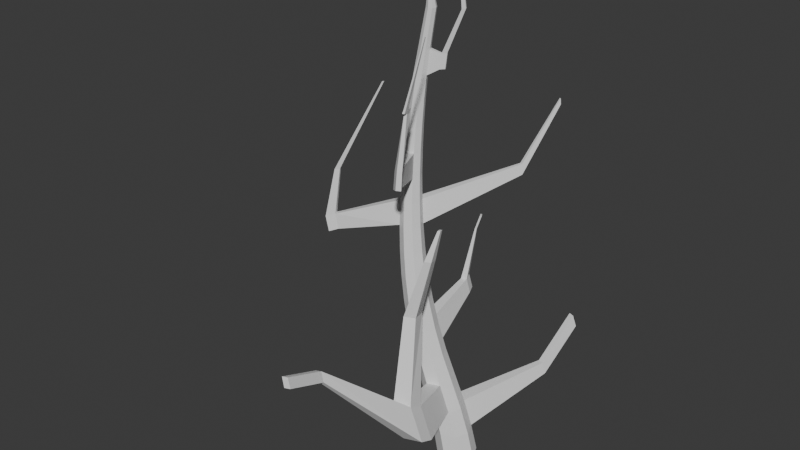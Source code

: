 # Source: Tree.blend  (saved by Blender 4.0.36; exported with 4.5.12 LTS)
import bpy
from mathutils import Matrix  # noqa: F401  (used for matrix-valued properties, if any)

bpy.ops.wm.read_factory_settings(use_empty=True)
scene = bpy.context.scene
scene.name = 'Scene'

# ---- collections
col_collection = bpy.data.collections.new('Collection'); scene.collection.children.link(col_collection)

# ---- materials (node trees are filled in below, after node groups)
mat_material = bpy.data.materials.new('Material')
mat_material.alpha_threshold = 0.0
mat_material.use_transparent_shadow = False
mat_material.roughness = 0.5
mat_material.line_color = (0.0, 0.0, 0.0, 1.0)

# ---- material node trees
mat_material.use_nodes = True; mat_material.node_tree.nodes.clear()
_N = mat_material.node_tree.nodes; _L = mat_material.node_tree.links
n0 = _N.new('ShaderNodeOutputMaterial'); n0.name = 'Material Output'; n0.location = (300, 300)
n1 = _N.new('ShaderNodeBsdfPrincipled'); n1.name = 'Principled BSDF'; n1.location = (10, 300)
n1.inputs[3].default_value = 1.45
_L.new(n1.outputs[0], n0.inputs[0])
n0.is_active_output = True

# ---- world
world_world = bpy.data.worlds.new('World'); scene.world = world_world
world_world.use_nodes = True; world_world.node_tree.nodes.clear()
_N = world_world.node_tree.nodes; _L = world_world.node_tree.links
n0 = _N.new('ShaderNodeOutputWorld'); n0.name = 'World Output'; n0.location = (300, 300)
n1 = _N.new('ShaderNodeBackground'); n1.name = 'Background'; n1.location = (10, 300)
n1.inputs[0].default_value = (0.05088, 0.05088, 0.05088, 1.0)
_L.new(n1.outputs[0], n0.inputs[0])
n0.is_active_output = True
world_world.color = (0.05088, 0.05088, 0.05088)
world_world.use_sun_shadow = False
world_world.sun_shadow_jitter_overblur = 0.0

# ---- meshes
me_tree = bpy.data.meshes.new('Tree')
me_tree.from_pydata([(0.6534, 0.1751, -3.632), (0.8268, 0.1964, -4.154), (0.9527, 0.217, -4.675), (-0.3552, 0.5707, 4.047), (1.233, 0.1008, -4.675), (-0.282, 0.5402, 4.047), (1.35, -0.1798, -4.675), (-0.2509, 0.4671, 4.047), (1.233, -0.4604, -4.675), (-0.2802, 0.3942, 4.047), (0.9527, -0.5767, -4.675), (-0.3526, 0.3641, 4.047), (0.672, -0.4604, -4.675), (-0.4257, 0.3945, 4.047), (0.5558, -0.1798, -4.675), (-0.4568, 0.4676, 4.047), (0.672, 0.1008, -4.675), (-0.4276, 0.5406, 4.047), (0.4394, 0.1532, -3.109), (0.2267, 0.1411, -2.591), (0.04121, 0.1454, -2.083), (-0.1166, 0.1641, -1.584), (-0.2472, 0.1941, -1.091), (-0.3525, 0.233, -0.6038), (-0.4349, 0.2779, -0.1202), (-0.4965, 0.3257, 0.3612), (-0.5391, 0.3739, 0.842), (-0.5638, 0.4199, 1.324), (-0.5703, 0.4617, 1.807), (-0.5577, 0.4978, 2.293), (-0.5244, 0.5268, 2.783), (-0.4684, 0.5478, 3.276), (-0.3829, 0.5122, 3.276), (-0.4267, 0.4859, 2.783), (-0.4485, 0.4512, 2.294), (-0.4502, 0.4092, 1.808), (-0.4332, 0.3613, 1.325), (-0.3985, 0.3092, 0.8445), (-0.3457, 0.255, 0.3643), (-0.2736, 0.2013, -0.1167), (-0.18, 0.1509, -0.5999), (-0.06229, 0.1069, -1.087), (0.08216, 0.07244, -1.58), (0.2553, 0.05025, -2.081), (0.4581, 0.04281, -2.59), (0.6896, 0.05197, -3.109), (0.9142, 0.06895, -3.632), (1.097, 0.08526, -4.154), (-0.3467, 0.4269, 3.276), (-0.3854, 0.3883, 2.783), (-0.4024, 0.3411, 2.294), (-0.3995, 0.2866, 1.809), (-0.3782, 0.2261, 1.326), (-0.3393, 0.1614, 0.8453), (-0.2824, 0.09458, 0.3653), (-0.2059, 0.02832, -0.1154), (-0.1077, -0.03445, -0.5985), (0.01513, -0.09062, -1.086), (0.1652, -0.1371, -1.579), (0.3447, -0.171, -2.08), (0.5544, -0.1899, -2.589), (0.7933, -0.1921, -3.109), (1.022, -0.1873, -3.632), (1.209, -0.1832, -4.154), (-0.381, 0.3418, 3.276), (-0.4247, 0.2911, 2.783), (-0.4464, 0.2321, 2.293), (-0.4479, 0.1658, 1.808), (-0.431, 0.09354, 1.325), (-0.3962, 0.01705, 0.844), (-0.3435, -0.06153, 0.3637), (-0.2715, -0.1397, -0.1172), (-0.1781, -0.2145, -0.6004), (-0.06063, -0.2829, -1.088), (0.08345, -0.3419, -1.581), (0.2561, -0.3886, -2.081), (0.4583, -0.4206, -2.59), (0.6892, -0.4361, -3.109), (0.9139, -0.4435, -3.632), (1.097, -0.4516, -4.154), (-0.4656, 0.3067, 3.275), (-0.5215, 0.2514, 2.782), (-0.5547, 0.1879, 2.293), (-0.5671, 0.1174, 1.806), (-0.5605, 0.04117, 1.323), (-0.5359, -0.03928, 0.8413), (-0.4933, -0.1219, 0.3605), (-0.4318, -0.2043, -0.121), (-0.3497, -0.2837, -0.6045), (-0.2448, -0.3572, -1.092), (-0.1147, -0.4218, -1.584), (0.04237, -0.4749, -2.084), (0.2272, -0.5139, -2.592), (0.439, -0.537, -3.109), (0.653, -0.5496, -3.632), (0.8266, -0.5628, -4.154), (-0.551, 0.3423, 3.275), (-0.6191, 0.2923, 2.782), (-0.6639, 0.2345, 2.292), (-0.6873, 0.1699, 1.805), (-0.6911, 0.09967, 1.321), (-0.6765, 0.02536, 0.8389), (-0.6439, -0.05117, 0.3574), (-0.5929, -0.1276, -0.1245), (-0.5219, -0.2015, -0.6084), (-0.4292, -0.2699, -1.096), (-0.3127, -0.33, -1.588), (-0.1708, -0.3791, -2.087), (-0.002839, -0.4148, -2.594), (0.1905, -0.4353, -3.11), (0.3923, -0.4435, -3.632), (0.5559, -0.4516, -4.154), (-0.5871, 0.4276, 3.275), (-0.6604, 0.39, 2.782), (-0.71, 0.3446, 2.292), (-0.738, 0.2925, 1.805), (-0.7461, 0.2348, 1.321), (-0.7357, 0.1731, 0.8381), (-0.7073, 0.1092, 0.3563), (-0.6605, 0.0453, -0.1258), (-0.594, -0.01608, -0.6098), (-0.5062, -0.0722, -1.097), (-0.3951, -0.1203, -1.589), (-0.2592, -0.1576, -2.088), (-0.09797, -0.1818, -2.595), (0.08798, -0.1909, -3.11), (0.2845, -0.1873, -3.632), (0.4439, -0.1832, -4.154), (-0.5529, 0.5127, 3.276), (-0.6212, 0.4871, 2.782), (-0.6661, 0.4536, 2.292), (-0.6895, 0.4133, 1.806), (-0.6934, 0.3675, 1.322), (-0.6788, 0.3175, 0.8394), (-0.6462, 0.2653, 0.3579), (-0.5951, 0.2133, -0.124), (-0.524, 0.1639, -0.6079), (-0.431, 0.1199, -1.095), (-0.3141, 0.08433, -1.588), (-0.1718, 0.05973, -2.087), (-0.003324, 0.04854, -2.594), (0.1906, 0.05268, -3.109), (0.3926, 0.06895, -3.632), (0.556, 0.08526, -4.154), (0.9587, -0.1798, -4.675), (-0.3575, 0.4039, 4.699), (-0.1766, 0.5752, 3.21), (-0.2026, 0.5593, 2.913), (-0.1547, 0.5237, 3.21), (-0.1777, 0.5003, 2.912), (-0.07951, 0.6159, 3.226), (-0.1052, 0.5999, 2.929), (-0.05765, 0.5643, 3.226), (-0.08028, 0.541, 2.929), (0.2059, 0.6241, 4.08), (0.2226, 0.5831, 4.08), (0.2774, 0.6548, 4.094), (0.2941, 0.6137, 4.094), (0.1525, 0.5836, 5.003), (0.1593, 0.5669, 5.003), (0.1814, 0.596, 5.008), (0.1881, 0.5793, 5.008), (0.115, -0.9658, 1.495), (0.1375, -1.021, 1.148), (0.02431, -1.003, 1.493), (0.0392, -1.061, 1.146), (0.25, -1.067, 1.55), (0.2722, -1.121, 1.203), (0.1606, -1.104, 1.548), (0.1753, -1.161, 1.2), (0.1861, -0.7527, 2.635), (0.136, -0.7735, 2.635), (0.2031, -0.8423, 2.645), (0.1589, -0.8606, 2.645), (0.1131, -0.796, 2.535), (0.1667, -0.7738, 2.535), (0.1399, -0.8851, 2.557), (0.1872, -0.8655, 2.558), (0.219, -0.9369, 2.656), (0.1828, -0.9519, 2.655), (0.1673, -0.972, 2.584), (0.206, -0.9559, 2.584), (0.518, -0.7863, 3.969), (0.5051, -0.7918, 3.969), (0.5233, -0.8145, 3.975), (0.5104, -0.82, 3.975), (-1.852, -0.571, -0.1211), (-1.785, -0.5651, -0.4291), (-1.887, -0.4795, -0.1217), (-1.823, -0.4665, -0.4297), (-2.003, -0.688, -0.1772), (-1.933, -0.6811, -0.4857), (-2.038, -0.5964, -0.1778), (-1.972, -0.5825, -0.4864), (-1.794, -0.4695, 0.8223), (-1.814, -0.4183, 0.822), (-1.897, -0.5091, 0.7958), (-1.917, -0.458, 0.7955), (-0.8889, -0.2096, 2.724), (-0.8956, -0.1907, 2.723), (-0.9244, -0.2237, 2.714), (-0.9311, -0.2048, 2.713), (1.024, -1.457, -2.85), (1.3, -1.468, -3.498), (0.7145, -1.581, -2.849), (0.9759, -1.598, -3.496), (1.04, -1.768, -2.703), (1.32, -1.781, -3.353), (0.7312, -1.891, -2.702), (0.9931, -1.909, -3.349), (0.5791, -0.8768, -1.263), (0.365, -0.965, -1.268), (0.6777, -1.192, -1.213), (0.4631, -1.281, -1.217), (0.9106, -0.9231, -0.01148), (0.7886, -0.9752, -0.01595), (0.9647, -1.121, 0.02117), (0.8423, -1.173, 0.01678), (0.3505, -3.355, -1.372), (0.41, -3.369, -1.569), (0.2543, -3.393, -1.373), (0.3084, -3.409, -1.569), (0.3861, -4.182, -1.04), (0.4475, -4.194, -1.238), (0.2894, -4.22, -1.041), (0.3456, -4.234, -1.239), (-0.08771, 1.54, -2.182), (-0.1817, 1.545, -1.906), (-0.2934, 1.498, -1.908), (-0.2073, 1.49, -2.184), (-0.1849, 1.757, -2.186), (-0.2797, 1.761, -1.909), (-0.3916, 1.714, -1.911), (-0.3045, 1.707, -2.188), (-0.1976, 1.79, -0.8415), (-0.1633, 1.807, -0.8408), (-0.2318, 1.866, -0.8428), (-0.1978, 1.882, -0.842), (-0.1115, 1.835, -0.53), (-0.07575, 1.85, -0.5287), (-0.159, 1.916, -0.5368), (-0.1232, 1.932, -0.5355), (0.7382, 1.937, 0.6207), (0.7113, 1.955, 0.8288), (0.7718, 1.924, 0.8305), (0.8033, 1.903, 0.6227), (1.041, 2.717, 1.904), (1.027, 2.725, 2.017), (1.059, 2.708, 2.018), (1.076, 2.699, 1.905), (0.9841, -0.8473, 0.573), (0.9369, -0.8676, 0.571), (1.005, -0.9265, 0.5863), (0.958, -0.9469, 0.5842), (1.454, 2.043, -3.715), (1.382, 2.033, -3.489), (1.494, 1.987, -3.489), (1.571, 1.994, -3.715), (1.489, 3.099, -3.06), (1.413, 3.09, -2.834), (1.526, 3.044, -2.834), (1.607, 3.051, -3.06)], [], [(131, 130, 29, 28), (138, 137, 22, 21), (31, 3, 5, 32), (130, 129, 30, 29), (139, 138, 21, 20), (32, 5, 7, 48), (133, 132, 27, 26), (20, 19, 226, 227), (48, 7, 9, 64), (134, 133, 26, 25), (141, 140, 19, 18), (64, 9, 11, 80), (135, 134, 25, 24), (142, 141, 18, 0), (80, 11, 13, 96), (136, 135, 24, 23), (143, 142, 0, 1), (96, 13, 15, 112), (150, 146, 154, 156), (16, 143, 1, 2), (112, 15, 17, 128), (132, 131, 28, 27), (137, 136, 23, 22), (128, 17, 3, 31), (5, 3, 145), (129, 128, 31, 30), (14, 127, 143, 16), (127, 126, 142, 143), (126, 125, 141, 142), (125, 124, 140, 141), (124, 123, 139, 140), (123, 122, 138, 139), (122, 121, 137, 138), (121, 120, 136, 137), (120, 119, 135, 136), (119, 118, 134, 135), (118, 117, 133, 134), (117, 116, 132, 133), (116, 115, 131, 132), (115, 114, 130, 131), (114, 113, 129, 130), (113, 112, 128, 129), (12, 111, 127, 14), (111, 110, 126, 127), (110, 109, 125, 126), (109, 108, 124, 125), (108, 107, 123, 124), (107, 106, 122, 123), (106, 105, 121, 122), (105, 104, 120, 121), (104, 103, 119, 120), (118, 119, 189, 188), (102, 101, 117, 118), (101, 100, 116, 117), (100, 99, 115, 116), (99, 98, 114, 115), (98, 97, 113, 114), (97, 96, 112, 113), (10, 95, 111, 12), (95, 94, 110, 111), (94, 93, 109, 110), (93, 92, 108, 109), (92, 91, 107, 108), (91, 90, 106, 107), (90, 89, 105, 106), (89, 88, 104, 105), (88, 87, 103, 104), (87, 86, 102, 103), (86, 85, 101, 102), (85, 84, 100, 101), (84, 83, 99, 100), (83, 82, 98, 99), (82, 81, 97, 98), (81, 80, 96, 97), (8, 79, 95, 10), (79, 78, 94, 95), (94, 78, 203, 205), (77, 76, 92, 93), (76, 75, 91, 92), (75, 74, 90, 91), (74, 73, 89, 90), (73, 72, 88, 89), (72, 71, 87, 88), (71, 70, 86, 87), (70, 69, 85, 86), (85, 69, 163, 165), (68, 67, 83, 84), (67, 66, 82, 83), (66, 65, 81, 82), (65, 64, 80, 81), (6, 63, 79, 8), (63, 62, 78, 79), (62, 61, 77, 78), (61, 60, 76, 77), (60, 59, 75, 76), (59, 58, 74, 75), (58, 57, 73, 74), (57, 56, 72, 73), (56, 55, 71, 72), (55, 54, 70, 71), (54, 53, 69, 70), (53, 52, 68, 69), (52, 51, 67, 68), (51, 50, 66, 67), (50, 49, 65, 66), (49, 48, 64, 65), (4, 47, 63, 6), (47, 46, 62, 63), (46, 45, 61, 62), (45, 44, 60, 61), (44, 43, 59, 60), (43, 42, 58, 59), (42, 41, 57, 58), (41, 40, 56, 57), (40, 39, 55, 56), (39, 38, 54, 55), (38, 37, 53, 54), (37, 36, 52, 53), (36, 35, 51, 52), (35, 34, 50, 51), (34, 33, 49, 50), (33, 32, 146, 147), (2, 1, 47, 4), (46, 47, 257, 256), (0, 18, 45, 46), (18, 19, 44, 45), (19, 20, 43, 44), (20, 21, 42, 43), (21, 22, 41, 42), (22, 23, 40, 41), (23, 24, 39, 40), (39, 24, 242, 245), (25, 26, 37, 38), (26, 27, 36, 37), (27, 28, 35, 36), (28, 29, 34, 35), (29, 30, 33, 34), (30, 31, 32, 33), (2, 4, 144), (4, 6, 144), (6, 8, 144), (8, 10, 144), (10, 12, 144), (12, 14, 144), (14, 16, 144), (16, 2, 144), (3, 17, 145), (17, 15, 145), (15, 13, 145), (13, 11, 145), (11, 9, 145), (9, 7, 145), (7, 5, 145), (48, 49, 149, 148), (49, 33, 147, 149), (32, 48, 148, 146), (151, 150, 152, 153), (148, 149, 153, 152), (149, 147, 151, 153), (147, 146, 150, 151), (155, 157, 161, 159), (152, 150, 156, 157), (146, 148, 155, 154), (148, 152, 157, 155), (158, 159, 161, 160), (154, 155, 159, 158), (156, 154, 158, 160), (157, 156, 160, 161), (175, 174, 171, 170), (69, 68, 162, 163), (68, 84, 164, 162), (84, 85, 165, 164), (167, 166, 168, 169), (164, 165, 169, 168), (165, 163, 167, 169), (163, 162, 166, 167), (170, 171, 173, 172), (174, 176, 173, 171), (177, 175, 170, 172), (177, 172, 178, 181), (168, 166, 177, 176), (166, 162, 175, 177), (164, 168, 176, 174), (162, 164, 174, 175), (180, 181, 178, 179), (173, 179, 185, 183), (176, 177, 181, 180), (173, 176, 180, 179), (182, 183, 185, 184), (178, 172, 182, 184), (179, 178, 184, 185), (172, 173, 183, 182), (189, 187, 191, 193), (102, 118, 188, 186), (119, 103, 187, 189), (103, 102, 186, 187), (191, 190, 192, 193), (187, 186, 190, 191), (188, 192, 197, 195), (188, 189, 193, 192), (195, 197, 201, 199), (192, 190, 196, 197), (186, 188, 195, 194), (190, 186, 194, 196), (198, 199, 201, 200), (197, 196, 200, 201), (196, 194, 198, 200), (194, 195, 199, 198), (203, 202, 206, 207), (78, 77, 202, 203), (77, 93, 204, 202), (93, 94, 205, 204), (206, 208, 220, 218), (208, 206, 212, 213), (204, 205, 209, 208), (205, 203, 207, 209), (212, 210, 214, 216), (202, 204, 211, 210), (204, 208, 213, 211), (206, 202, 210, 212), (215, 217, 253, 251), (210, 211, 215, 214), (211, 213, 217, 215), (213, 212, 216, 217), (220, 221, 225, 224), (208, 209, 221, 220), (209, 207, 219, 221), (207, 206, 218, 219), (223, 222, 224, 225), (221, 219, 223, 225), (219, 218, 222, 223), (218, 220, 224, 222), (228, 227, 235, 234), (139, 20, 227, 228), (140, 139, 228, 229), (19, 140, 229, 226), (233, 232, 231, 230), (229, 228, 232, 233), (226, 229, 233, 230), (227, 226, 230, 231), (234, 235, 239, 238), (227, 231, 237, 235), (232, 228, 234, 236), (231, 232, 236, 237), (238, 239, 241, 240), (236, 234, 238, 240), (237, 236, 240, 241), (235, 237, 241, 239), (245, 242, 246, 249), (24, 25, 243, 242), (25, 38, 244, 243), (38, 39, 245, 244), (246, 247, 248, 249), (242, 243, 247, 246), (243, 244, 248, 247), (244, 245, 249, 248), (250, 251, 253, 252), (217, 216, 252, 253), (216, 214, 250, 252), (214, 215, 251, 250), (255, 256, 260, 259), (47, 1, 254, 257), (0, 46, 256, 255), (1, 0, 255, 254), (258, 259, 260, 261), (256, 257, 261, 260), (257, 254, 258, 261), (254, 255, 259, 258)])
_uv = me_tree.uv_layers.new(name='UVMap')
_uv.uv.foreach_set('vector', [0.125, 0.8824, 0.125, 0.9118, 0.0, 0.9118, 0.0, 0.8824, 0.125, 0.6765, 0.125, 0.7059, 0.0, 0.7059, 0.0, 0.6765, 1.0, 0.9706, 1.0, 1.0, 0.875, 1.0, 0.875, 0.9706, 0.125, 0.9118, 0.125, 0.9412, 0.0, 0.9412, 0.0, 0.9118, 0.125, 0.6471, 0.125, 0.6765, 0.0, 0.6765, 0.0, 0.6471, 0.875, 0.9706, 0.875, 1.0, 0.75, 1.0, 0.75, 0.9706, 0.125, 0.8235, 0.125, 0.8529, 0.0, 0.8529, 0.0, 0.8235, 1.0, 0.6471, 1.0, 0.6176, 1.0, 0.6176, 1.0, 0.6471, 0.75, 0.9706, 0.75, 1.0, 0.625, 1.0, 0.625, 0.9706, 0.125, 0.7941, 0.125, 0.8235, 0.0, 0.8235, 0.0, 0.7941, 0.125, 0.5882, 0.125, 0.6176, 0.0, 0.6176, 0.0, 0.5882, 0.625, 0.9706, 0.625, 1.0, 0.5, 1.0, 0.5, 0.9706, 0.125, 0.7647, 0.125, 0.7941, 0.0, 0.7941, 0.0, 0.7647, 0.125, 0.5588, 0.125, 0.5882, 0.0, 0.5882, 0.0, 0.5588, 0.5, 0.9706, 0.5, 1.0, 0.375, 1.0, 0.375, 0.9706, 0.125, 0.7353, 0.125, 0.7647, 0.0, 0.7647, 0.0, 0.7353, 0.125, 0.5294, 0.125, 0.5588, 0.0, 0.5588, 0.0, 0.5294, 0.375, 0.9706, 0.375, 1.0, 0.25, 1.0, 0.25, 0.9706, 0.875, 0.9706, 0.875, 0.9706, 0.875, 0.9706, 0.875, 0.9706, 0.125, 0.5, 0.125, 0.5294, 0.0, 0.5294, 0.0, 0.5, 0.25, 0.9706, 0.25, 1.0, 0.125, 1.0, 0.125, 0.9706, 0.125, 0.8529, 0.125, 0.8824, 0.0, 0.8824, 0.0, 0.8529, 0.125, 0.7059, 0.125, 0.7353, 0.0, 0.7353, 0.0, 0.7059, 0.125, 0.9706, 0.125, 1.0, 0.0, 1.0, 0.0, 0.9706, 0.4197, 0.4197, 0.25, 0.49, 0.25, 0.25, 0.125, 0.9412, 0.125, 0.9706, 0.0, 0.9706, 0.0, 0.9412, 0.25, 0.5, 0.25, 0.5294, 0.125, 0.5294, 0.125, 0.5, 0.25, 0.5294, 0.25, 0.5588, 0.125, 0.5588, 0.125, 0.5294, 0.25, 0.5588, 0.25, 0.5882, 0.125, 0.5882, 0.125, 0.5588, 0.25, 0.5882, 0.25, 0.6176, 0.125, 0.6176, 0.125, 0.5882, 0.25, 0.6176, 0.25, 0.6471, 0.125, 0.6471, 0.125, 0.6176, 0.25, 0.6471, 0.25, 0.6765, 0.125, 0.6765, 0.125, 0.6471, 0.25, 0.6765, 0.25, 0.7059, 0.125, 0.7059, 0.125, 0.6765, 0.25, 0.7059, 0.25, 0.7353, 0.125, 0.7353, 0.125, 0.7059, 0.25, 0.7353, 0.25, 0.7647, 0.125, 0.7647, 0.125, 0.7353, 0.25, 0.7647, 0.25, 0.7941, 0.125, 0.7941, 0.125, 0.7647, 0.25, 0.7941, 0.25, 0.8235, 0.125, 0.8235, 0.125, 0.7941, 0.25, 0.8235, 0.25, 0.8529, 0.125, 0.8529, 0.125, 0.8235, 0.25, 0.8529, 0.25, 0.8824, 0.125, 0.8824, 0.125, 0.8529, 0.25, 0.8824, 0.25, 0.9118, 0.125, 0.9118, 0.125, 0.8824, 0.25, 0.9118, 0.25, 0.9412, 0.125, 0.9412, 0.125, 0.9118, 0.25, 0.9412, 0.25, 0.9706, 0.125, 0.9706, 0.125, 0.9412, 0.375, 0.5, 0.375, 0.5294, 0.25, 0.5294, 0.25, 0.5, 0.375, 0.5294, 0.375, 0.5588, 0.25, 0.5588, 0.25, 0.5294, 0.375, 0.5588, 0.375, 0.5882, 0.25, 0.5882, 0.25, 0.5588, 0.375, 0.5882, 0.375, 0.6176, 0.25, 0.6176, 0.25, 0.5882, 0.375, 0.6176, 0.375, 0.6471, 0.25, 0.6471, 0.25, 0.6176, 0.375, 0.6471, 0.375, 0.6765, 0.25, 0.6765, 0.25, 0.6471, 0.375, 0.6765, 0.375, 0.7059, 0.25, 0.7059, 0.25, 0.6765, 0.375, 0.7059, 0.375, 0.7353, 0.25, 0.7353, 0.25, 0.7059, 0.375, 0.7353, 0.375, 0.7647, 0.25, 0.7647, 0.25, 0.7353, 0.25, 0.7941, 0.25, 0.7647, 0.25, 0.7647, 0.25, 0.7941, 0.375, 0.7941, 0.375, 0.8235, 0.25, 0.8235, 0.25, 0.7941, 0.375, 0.8235, 0.375, 0.8529, 0.25, 0.8529, 0.25, 0.8235, 0.375, 0.8529, 0.375, 0.8824, 0.25, 0.8824, 0.25, 0.8529, 0.375, 0.8824, 0.375, 0.9118, 0.25, 0.9118, 0.25, 0.8824, 0.375, 0.9118, 0.375, 0.9412, 0.25, 0.9412, 0.25, 0.9118, 0.375, 0.9412, 0.375, 0.9706, 0.25, 0.9706, 0.25, 0.9412, 0.5, 0.5, 0.5, 0.5294, 0.375, 0.5294, 0.375, 0.5, 0.5, 0.5294, 0.5, 0.5588, 0.375, 0.5588, 0.375, 0.5294, 0.5, 0.5588, 0.5, 0.5882, 0.375, 0.5882, 0.375, 0.5588, 0.5, 0.5882, 0.5, 0.6176, 0.375, 0.6176, 0.375, 0.5882, 0.5, 0.6176, 0.5, 0.6471, 0.375, 0.6471, 0.375, 0.6176, 0.5, 0.6471, 0.5, 0.6765, 0.375, 0.6765, 0.375, 0.6471, 0.5, 0.6765, 0.5, 0.7059, 0.375, 0.7059, 0.375, 0.6765, 0.5, 0.7059, 0.5, 0.7353, 0.375, 0.7353, 0.375, 0.7059, 0.5, 0.7353, 0.5, 0.7647, 0.375, 0.7647, 0.375, 0.7353, 0.5, 0.7647, 0.5, 0.7941, 0.375, 0.7941, 0.375, 0.7647, 0.5, 0.7941, 0.5, 0.8235, 0.375, 0.8235, 0.375, 0.7941, 0.5, 0.8235, 0.5, 0.8529, 0.375, 0.8529, 0.375, 0.8235, 0.5, 0.8529, 0.5, 0.8824, 0.375, 0.8824, 0.375, 0.8529, 0.5, 0.8824, 0.5, 0.9118, 0.375, 0.9118, 0.375, 0.8824, 0.5, 0.9118, 0.5, 0.9412, 0.375, 0.9412, 0.375, 0.9118, 0.5, 0.9412, 0.5, 0.9706, 0.375, 0.9706, 0.375, 0.9412, 0.625, 0.5, 0.625, 0.5294, 0.5, 0.5294, 0.5, 0.5, 0.625, 0.5294, 0.625, 0.5588, 0.5, 0.5588, 0.5, 0.5294, 0.5, 0.5588, 0.625, 0.5588, 0.625, 0.5588, 0.5, 0.5588, 0.625, 0.5882, 0.625, 0.6176, 0.5, 0.6176, 0.5, 0.5882, 0.625, 0.6176, 0.625, 0.6471, 0.5, 0.6471, 0.5, 0.6176, 0.625, 0.6471, 0.625, 0.6765, 0.5, 0.6765, 0.5, 0.6471, 0.625, 0.6765, 0.625, 0.7059, 0.5, 0.7059, 0.5, 0.6765, 0.625, 0.7059, 0.625, 0.7353, 0.5, 0.7353, 0.5, 0.7059, 0.625, 0.7353, 0.625, 0.7647, 0.5, 0.7647, 0.5, 0.7353, 0.625, 0.7647, 0.625, 0.7941, 0.5, 0.7941, 0.5, 0.7647, 0.625, 0.7941, 0.625, 0.8235, 0.5, 0.8235, 0.5, 0.7941, 0.5, 0.8235, 0.625, 0.8235, 0.625, 0.8235, 0.5, 0.8235, 0.625, 0.8529, 0.625, 0.8824, 0.5, 0.8824, 0.5, 0.8529, 0.625, 0.8824, 0.625, 0.9118, 0.5, 0.9118, 0.5, 0.8824, 0.625, 0.9118, 0.625, 0.9412, 0.5, 0.9412, 0.5, 0.9118, 0.625, 0.9412, 0.625, 0.9706, 0.5, 0.9706, 0.5, 0.9412, 0.75, 0.5, 0.75, 0.5294, 0.625, 0.5294, 0.625, 0.5, 0.75, 0.5294, 0.75, 0.5588, 0.625, 0.5588, 0.625, 0.5294, 0.75, 0.5588, 0.75, 0.5882, 0.625, 0.5882, 0.625, 0.5588, 0.75, 0.5882, 0.75, 0.6176, 0.625, 0.6176, 0.625, 0.5882, 0.75, 0.6176, 0.75, 0.6471, 0.625, 0.6471, 0.625, 0.6176, 0.75, 0.6471, 0.75, 0.6765, 0.625, 0.6765, 0.625, 0.6471, 0.75, 0.6765, 0.75, 0.7059, 0.625, 0.7059, 0.625, 0.6765, 0.75, 0.7059, 0.75, 0.7353, 0.625, 0.7353, 0.625, 0.7059, 0.75, 0.7353, 0.75, 0.7647, 0.625, 0.7647, 0.625, 0.7353, 0.75, 0.7647, 0.75, 0.7941, 0.625, 0.7941, 0.625, 0.7647, 0.75, 0.7941, 0.75, 0.8235, 0.625, 0.8235, 0.625, 0.7941, 0.75, 0.8235, 0.75, 0.8529, 0.625, 0.8529, 0.625, 0.8235, 0.75, 0.8529, 0.75, 0.8824, 0.625, 0.8824, 0.625, 0.8529, 0.75, 0.8824, 0.75, 0.9118, 0.625, 0.9118, 0.625, 0.8824, 0.75, 0.9118, 0.75, 0.9412, 0.625, 0.9412, 0.625, 0.9118, 0.75, 0.9412, 0.75, 0.9706, 0.625, 0.9706, 0.625, 0.9412, 0.875, 0.5, 0.875, 0.5294, 0.75, 0.5294, 0.75, 0.5, 0.875, 0.5294, 0.875, 0.5588, 0.75, 0.5588, 0.75, 0.5294, 0.875, 0.5588, 0.875, 0.5882, 0.75, 0.5882, 0.75, 0.5588, 0.875, 0.5882, 0.875, 0.6176, 0.75, 0.6176, 0.75, 0.5882, 0.875, 0.6176, 0.875, 0.6471, 0.75, 0.6471, 0.75, 0.6176, 0.875, 0.6471, 0.875, 0.6765, 0.75, 0.6765, 0.75, 0.6471, 0.875, 0.6765, 0.875, 0.7059, 0.75, 0.7059, 0.75, 0.6765, 0.875, 0.7059, 0.875, 0.7353, 0.75, 0.7353, 0.75, 0.7059, 0.875, 0.7353, 0.875, 0.7647, 0.75, 0.7647, 0.75, 0.7353, 0.875, 0.7647, 0.875, 0.7941, 0.75, 0.7941, 0.75, 0.7647, 0.875, 0.7941, 0.875, 0.8235, 0.75, 0.8235, 0.75, 0.7941, 0.875, 0.8235, 0.875, 0.8529, 0.75, 0.8529, 0.75, 0.8235, 0.875, 0.8529, 0.875, 0.8824, 0.75, 0.8824, 0.75, 0.8529, 0.875, 0.8824, 0.875, 0.9118, 0.75, 0.9118, 0.75, 0.8824, 0.875, 0.9118, 0.875, 0.9412, 0.75, 0.9412, 0.75, 0.9118, 0.875, 0.9412, 0.875, 0.9706, 0.875, 0.9706, 0.875, 0.9412, 1.0, 0.5, 1.0, 0.5294, 0.875, 0.5294, 0.875, 0.5, 0.875, 0.5588, 0.875, 0.5294, 0.875, 0.5294, 0.875, 0.5588, 1.0, 0.5588, 1.0, 0.5882, 0.875, 0.5882, 0.875, 0.5588, 1.0, 0.5882, 1.0, 0.6176, 0.875, 0.6176, 0.875, 0.5882, 1.0, 0.6176, 1.0, 0.6471, 0.875, 0.6471, 0.875, 0.6176, 1.0, 0.6471, 1.0, 0.6765, 0.875, 0.6765, 0.875, 0.6471, 1.0, 0.6765, 1.0, 0.7059, 0.875, 0.7059, 0.875, 0.6765, 1.0, 0.7059, 1.0, 0.7353, 0.875, 0.7353, 0.875, 0.7059, 1.0, 0.7353, 1.0, 0.7647, 0.875, 0.7647, 0.875, 0.7353, 0.875, 0.7647, 1.0, 0.7647, 1.0, 0.7647, 0.875, 0.7647, 1.0, 0.7941, 1.0, 0.8235, 0.875, 0.8235, 0.875, 0.7941, 1.0, 0.8235, 1.0, 0.8529, 0.875, 0.8529, 0.875, 0.8235, 1.0, 0.8529, 1.0, 0.8824, 0.875, 0.8824, 0.875, 0.8529, 1.0, 0.8824, 1.0, 0.9118, 0.875, 0.9118, 0.875, 0.8824, 1.0, 0.9118, 1.0, 0.9412, 0.875, 0.9412, 0.875, 0.9118, 1.0, 0.9412, 1.0, 0.9706, 0.875, 0.9706, 0.875, 0.9412, 0.75, 0.49, 0.9197, 0.4197, 0.75, 0.25, 0.9197, 0.4197, 0.99, 0.25, 0.75, 0.25, 0.99, 0.25, 0.9197, 0.08029, 0.75, 0.25, 0.9197, 0.08029, 0.75, 0.01, 0.75, 0.25, 0.75, 0.01, 0.5803, 0.08029, 0.75, 0.25, 0.5803, 0.08029, 0.51, 0.25, 0.75, 0.25, 0.51, 0.25, 0.5803, 0.4197, 0.75, 0.25, 0.5803, 0.4197, 0.75, 0.49, 0.75, 0.25, 0.25, 0.49, 0.08029, 0.4197, 0.25, 0.25, 0.08029, 0.4197, 0.01, 0.25, 0.25, 0.25, 0.01, 0.25, 0.08029, 0.08029, 0.25, 0.25, 0.08029, 0.08029, 0.25, 0.01, 0.25, 0.25, 0.25, 0.01, 0.4197, 0.08029, 0.25, 0.25, 0.4197, 0.08029, 0.49, 0.25, 0.25, 0.25, 0.49, 0.25, 0.4197, 0.4197, 0.25, 0.25, 0.75, 0.9706, 0.75, 0.9412, 0.75, 0.9412, 0.75, 0.9706, 0.75, 0.9412, 0.875, 0.9412, 0.875, 0.9412, 0.75, 0.9412, 0.875, 0.9706, 0.75, 0.9706, 0.75, 0.9706, 0.875, 0.9706, 0.875, 0.9412, 0.875, 0.9706, 0.75, 0.9706, 0.75, 0.9412, 0.75, 0.9706, 0.75, 0.9412, 0.75, 0.9412, 0.75, 0.9706, 0.75, 0.9412, 0.875, 0.9412, 0.875, 0.9412, 0.75, 0.9412, 0.875, 0.9412, 0.875, 0.9706, 0.875, 0.9706, 0.875, 0.9412, 0.75, 0.9706, 0.75, 0.9706, 0.75, 0.9706, 0.75, 0.9706, 0.75, 0.9706, 0.875, 0.9706, 0.875, 0.9706, 0.75, 0.9706, 0.875, 0.9706, 0.75, 0.9706, 0.75, 0.9706, 0.875, 0.9706, 0.75, 0.9706, 0.75, 0.9706, 0.75, 0.9706, 0.75, 0.9706, 0.875, 0.9706, 0.75, 0.9706, 0.75, 0.9706, 0.875, 0.9706, 0.875, 0.9706, 0.75, 0.9706, 0.75, 0.9706, 0.875, 0.9706, 0.875, 0.9706, 0.875, 0.9706, 0.875, 0.9706, 0.875, 0.9706, 0.75, 0.9706, 0.875, 0.9706, 0.875, 0.9706, 0.75, 0.9706, 0.625, 0.8529, 0.5, 0.8529, 0.5, 0.8529, 0.625, 0.8529, 0.625, 0.8235, 0.625, 0.8529, 0.625, 0.8529, 0.625, 0.8235, 0.625, 0.8529, 0.5, 0.8529, 0.5, 0.8529, 0.625, 0.8529, 0.5, 0.8529, 0.5, 0.8235, 0.5, 0.8235, 0.5, 0.8529, 0.625, 0.8235, 0.625, 0.8529, 0.5, 0.8529, 0.5, 0.8235, 0.5, 0.8529, 0.5, 0.8235, 0.5, 0.8235, 0.5, 0.8529, 0.5, 0.8235, 0.625, 0.8235, 0.625, 0.8235, 0.5, 0.8235, 0.625, 0.8235, 0.625, 0.8529, 0.625, 0.8529, 0.625, 0.8235, 0.625, 0.8529, 0.5, 0.8529, 0.5, 0.8529, 0.625, 0.8529, 0.5, 0.8529, 0.5, 0.8529, 0.5, 0.8529, 0.5, 0.8529, 0.625, 0.8529, 0.625, 0.8529, 0.625, 0.8529, 0.625, 0.8529, 0.625, 0.8529, 0.625, 0.8529, 0.625, 0.8529, 0.625, 0.8529, 0.5, 0.8529, 0.625, 0.8529, 0.625, 0.8529, 0.5, 0.8529, 0.625, 0.8529, 0.625, 0.8529, 0.625, 0.8529, 0.625, 0.8529, 0.5, 0.8529, 0.5, 0.8529, 0.5, 0.8529, 0.5, 0.8529, 0.625, 0.8529, 0.5, 0.8529, 0.5, 0.8529, 0.625, 0.8529, 0.5, 0.8529, 0.625, 0.8529, 0.625, 0.8529, 0.5, 0.8529, 0.5, 0.8529, 0.5, 0.8529, 0.5, 0.8529, 0.5, 0.8529, 0.5, 0.8529, 0.625, 0.8529, 0.625, 0.8529, 0.5, 0.8529, 0.5, 0.8529, 0.5, 0.8529, 0.5, 0.8529, 0.5, 0.8529, 0.625, 0.8529, 0.5, 0.8529, 0.5, 0.8529, 0.625, 0.8529, 0.625, 0.8529, 0.625, 0.8529, 0.625, 0.8529, 0.625, 0.8529, 0.5, 0.8529, 0.625, 0.8529, 0.625, 0.8529, 0.5, 0.8529, 0.625, 0.8529, 0.5, 0.8529, 0.5, 0.8529, 0.625, 0.8529, 0.25, 0.7647, 0.375, 0.7647, 0.375, 0.7647, 0.25, 0.7647, 0.375, 0.7941, 0.25, 0.7941, 0.25, 0.7941, 0.375, 0.7941, 0.25, 0.7647, 0.375, 0.7647, 0.375, 0.7647, 0.25, 0.7647, 0.375, 0.7647, 0.375, 0.7941, 0.375, 0.7941, 0.375, 0.7647, 0.375, 0.7647, 0.375, 0.7941, 0.25, 0.7941, 0.25, 0.7647, 0.375, 0.7647, 0.375, 0.7941, 0.375, 0.7941, 0.375, 0.7647, 0.25, 0.7941, 0.25, 0.7941, 0.25, 0.7941, 0.25, 0.7941, 0.25, 0.7941, 0.25, 0.7647, 0.25, 0.7647, 0.25, 0.7941, 0.25, 0.7941, 0.25, 0.7941, 0.25, 0.7941, 0.25, 0.7941, 0.25, 0.7941, 0.375, 0.7941, 0.375, 0.7941, 0.25, 0.7941, 0.375, 0.7941, 0.25, 0.7941, 0.25, 0.7941, 0.375, 0.7941, 0.375, 0.7941, 0.375, 0.7941, 0.375, 0.7941, 0.375, 0.7941, 0.375, 0.7941, 0.25, 0.7941, 0.25, 0.7941, 0.375, 0.7941, 0.25, 0.7941, 0.375, 0.7941, 0.375, 0.7941, 0.25, 0.7941, 0.375, 0.7941, 0.375, 0.7941, 0.375, 0.7941, 0.375, 0.7941, 0.375, 0.7941, 0.25, 0.7941, 0.25, 0.7941, 0.375, 0.7941, 0.625, 0.5588, 0.625, 0.5882, 0.625, 0.5882, 0.625, 0.5588, 0.625, 0.5588, 0.625, 0.5882, 0.625, 0.5882, 0.625, 0.5588, 0.625, 0.5882, 0.5, 0.5882, 0.5, 0.5882, 0.625, 0.5882, 0.5, 0.5882, 0.5, 0.5588, 0.5, 0.5588, 0.5, 0.5882, 0.625, 0.5882, 0.5, 0.5882, 0.5, 0.5882, 0.625, 0.5882, 0.5, 0.5882, 0.625, 0.5882, 0.625, 0.5882, 0.5, 0.5882, 0.5, 0.5882, 0.5, 0.5588, 0.5, 0.5588, 0.5, 0.5882, 0.5, 0.5588, 0.625, 0.5588, 0.625, 0.5588, 0.5, 0.5588, 0.625, 0.5882, 0.625, 0.5882, 0.625, 0.5882, 0.625, 0.5882, 0.625, 0.5882, 0.5, 0.5882, 0.5, 0.5882, 0.625, 0.5882, 0.5, 0.5882, 0.5, 0.5882, 0.5, 0.5882, 0.5, 0.5882, 0.625, 0.5882, 0.625, 0.5882, 0.625, 0.5882, 0.625, 0.5882, 0.5, 0.5882, 0.5, 0.5882, 0.5, 0.5882, 0.5, 0.5882, 0.625, 0.5882, 0.5, 0.5882, 0.5, 0.5882, 0.625, 0.5882, 0.5, 0.5882, 0.5, 0.5882, 0.5, 0.5882, 0.5, 0.5882, 0.5, 0.5882, 0.625, 0.5882, 0.625, 0.5882, 0.5, 0.5882, 0.5, 0.5882, 0.5, 0.5588, 0.5, 0.5588, 0.5, 0.5882, 0.5, 0.5882, 0.5, 0.5588, 0.5, 0.5588, 0.5, 0.5882, 0.5, 0.5588, 0.625, 0.5588, 0.625, 0.5588, 0.5, 0.5588, 0.625, 0.5588, 0.625, 0.5882, 0.625, 0.5882, 0.625, 0.5588, 0.625, 0.5588, 0.625, 0.5882, 0.5, 0.5882, 0.5, 0.5588, 0.5, 0.5588, 0.625, 0.5588, 0.625, 0.5588, 0.5, 0.5588, 0.625, 0.5588, 0.625, 0.5882, 0.625, 0.5882, 0.625, 0.5588, 0.625, 0.5882, 0.5, 0.5882, 0.5, 0.5882, 0.625, 0.5882, 0.125, 0.6471, 0.0, 0.6471, 0.0, 0.6471, 0.125, 0.6471, 0.125, 0.6471, 0.0, 0.6471, 0.0, 0.6471, 0.125, 0.6471, 0.125, 0.6176, 0.125, 0.6471, 0.125, 0.6471, 0.125, 0.6176, 0.0, 0.6176, 0.125, 0.6176, 0.125, 0.6176, 0.0, 0.6176, 0.125, 0.6176, 0.125, 0.6471, 0.0, 0.6471, 0.0, 0.6176, 0.125, 0.6176, 0.125, 0.6471, 0.125, 0.6471, 0.125, 0.6176, 0.0, 0.6176, 0.125, 0.6176, 0.125, 0.6176, 0.0, 0.6176, 1.0, 0.6471, 1.0, 0.6176, 1.0, 0.6176, 1.0, 0.6471, 0.125, 0.6471, 0.0, 0.6471, 0.0, 0.6471, 0.125, 0.6471, 1.0, 0.6471, 1.0, 0.6471, 1.0, 0.6471, 1.0, 0.6471, 0.125, 0.6471, 0.125, 0.6471, 0.125, 0.6471, 0.125, 0.6471, 0.0, 0.6471, 0.125, 0.6471, 0.125, 0.6471, 0.0, 0.6471, 0.125, 0.6471, 0.0, 0.6471, 0.0, 0.6471, 0.125, 0.6471, 0.125, 0.6471, 0.125, 0.6471, 0.125, 0.6471, 0.125, 0.6471, 0.0, 0.6471, 0.125, 0.6471, 0.125, 0.6471, 0.0, 0.6471, 1.0, 0.6471, 1.0, 0.6471, 1.0, 0.6471, 1.0, 0.6471, 0.875, 0.7647, 1.0, 0.7647, 1.0, 0.7647, 0.875, 0.7647, 0.0, 0.7647, 0.0, 0.7941, 0.0, 0.7941, 0.0, 0.7647, 1.0, 0.7941, 0.875, 0.7941, 0.875, 0.7941, 1.0, 0.7941, 0.875, 0.7941, 0.875, 0.7647, 0.875, 0.7647, 0.875, 0.7941, 1.0, 0.7647, 1.0, 0.7941, 0.875, 0.7941, 0.875, 0.7647, 0.0, 0.7647, 0.0, 0.7941, 0.0, 0.7941, 0.0, 0.7647, 1.0, 0.7941, 0.875, 0.7941, 0.875, 0.7941, 1.0, 0.7941, 0.875, 0.7941, 0.875, 0.7647, 0.875, 0.7647, 0.875, 0.7941, 0.625, 0.5882, 0.5, 0.5882, 0.5, 0.5882, 0.625, 0.5882, 0.5, 0.5882, 0.625, 0.5882, 0.625, 0.5882, 0.5, 0.5882, 0.625, 0.5882, 0.625, 0.5882, 0.625, 0.5882, 0.625, 0.5882, 0.625, 0.5882, 0.5, 0.5882, 0.5, 0.5882, 0.625, 0.5882, 1.0, 0.5588, 0.875, 0.5588, 0.875, 0.5588, 1.0, 0.5588, 0.875, 0.5294, 1.0, 0.5294, 1.0, 0.5294, 0.875, 0.5294, 1.0, 0.5588, 0.875, 0.5588, 0.875, 0.5588, 1.0, 0.5588, 0.0, 0.5294, 0.0, 0.5588, 0.0, 0.5588, 0.0, 0.5294, 1.0, 0.5294, 1.0, 0.5588, 0.875, 0.5588, 0.875, 0.5294, 0.875, 0.5588, 0.875, 0.5294, 0.875, 0.5294, 0.875, 0.5588, 0.875, 0.5294, 1.0, 0.5294, 1.0, 0.5294, 0.875, 0.5294, 0.0, 0.5294, 0.0, 0.5588, 0.0, 0.5588, 0.0, 0.5294])
_ca = me_tree.color_attributes.new('Attribute', 'BYTE_COLOR', 'CORNER')
_ca.data.foreach_set('color', [0.05286, 0.02416, 0.01033, 1.0, 0.05286, 0.02416, 0.01033, 1.0, 0.05286, 0.02416, 0.01033, 1.0, 0.05286, 0.02416, 0.01033, 1.0, 0.05286, 0.02416, 0.01033, 1.0, 0.05286, 0.02416, 0.01033, 1.0, 0.05286, 0.02416, 0.01033, 1.0, 0.05286, 0.02416, 0.01033, 1.0, 0.05286, 0.02416, 0.01033, 1.0, 0.05286, 0.02416, 0.01033, 1.0, 0.05286, 0.02416, 0.01033, 1.0, 0.05286, 0.02416, 0.01033, 1.0, 0.05286, 0.02416, 0.01033, 1.0, 0.05286, 0.02416, 0.01033, 1.0, 0.05286, 0.02416, 0.01033, 1.0, 0.05286, 0.02416, 0.01033, 1.0, 0.05286, 0.02416, 0.01033, 1.0, 0.05286, 0.02416, 0.01033, 1.0, 0.05286, 0.02416, 0.01033, 1.0, 0.05286, 0.02416, 0.01033, 1.0, 0.05286, 0.02416, 0.01033, 1.0, 0.05286, 0.02416, 0.01033, 1.0, 0.05286, 0.02416, 0.01033, 1.0, 0.05286, 0.02416, 0.01033, 1.0, 0.05286, 0.02416, 0.01033, 1.0, 0.05286, 0.02416, 0.01033, 1.0, 0.05286, 0.02416, 0.01033, 1.0, 0.05286, 0.02416, 0.01033, 1.0, 0.05286, 0.02416, 0.01033, 1.0, 0.05286, 0.02416, 0.01033, 1.0, 0.05286, 0.02416, 0.01033, 1.0, 0.05286, 0.02416, 0.01033, 1.0, 0.05286, 0.02416, 0.01033, 1.0, 0.05286, 0.02416, 0.01033, 1.0, 0.05286, 0.02416, 0.01033, 1.0, 0.05286, 0.02416, 0.01033, 1.0, 0.05286, 0.02416, 0.01033, 1.0, 0.05286, 0.02416, 0.01033, 1.0, 0.05286, 0.02416, 0.01033, 1.0, 0.05286, 0.02416, 0.01033, 1.0, 0.05286, 0.02416, 0.01033, 1.0, 0.05286, 0.02416, 0.01033, 1.0, 0.05286, 0.02416, 0.01033, 1.0, 0.05286, 0.02416, 0.01033, 1.0, 0.05286, 0.02416, 0.01033, 1.0, 0.05286, 0.02416, 0.01033, 1.0, 0.05286, 0.02416, 0.01033, 1.0, 0.05286, 0.02416, 0.01033, 1.0, 0.05286, 0.02416, 0.01033, 1.0, 0.05286, 0.02416, 0.01033, 1.0, 0.05286, 0.02416, 0.01033, 1.0, 0.05286, 0.02416, 0.01033, 1.0, 0.05286, 0.02416, 0.01033, 1.0, 0.05286, 0.02416, 0.01033, 1.0, 0.05286, 0.02416, 0.01033, 1.0, 0.05286, 0.02416, 0.01033, 1.0, 0.05286, 0.02416, 0.01033, 1.0, 0.05286, 0.02416, 0.01033, 1.0, 0.05286, 0.02416, 0.01033, 1.0, 0.05286, 0.02416, 0.01033, 1.0, 0.05286, 0.02416, 0.01033, 1.0, 0.05286, 0.02416, 0.01033, 1.0, 0.05286, 0.02416, 0.01033, 1.0, 0.05286, 0.02416, 0.01033, 1.0, 0.05286, 0.02416, 0.01033, 1.0, 0.05286, 0.02416, 0.01033, 1.0, 0.05286, 0.02416, 0.01033, 1.0, 0.05286, 0.02416, 0.01033, 1.0, 0.05286, 0.02416, 0.01033, 1.0, 0.05286, 0.02416, 0.01033, 1.0, 0.05286, 0.02416, 0.01033, 1.0, 0.05286, 0.02416, 0.01033, 1.0, 0.05286, 0.02416, 0.01033, 1.0, 0.05286, 0.02416, 0.01033, 1.0, 0.05286, 0.02416, 0.01033, 1.0, 0.05286, 0.02416, 0.01033, 1.0, 0.05286, 0.02416, 0.01033, 1.0, 0.05286, 0.02416, 0.01033, 1.0, 0.05286, 0.02416, 0.01033, 1.0, 0.05286, 0.02416, 0.01033, 1.0, 0.05286, 0.02416, 0.01033, 1.0, 0.05286, 0.02416, 0.01033, 1.0, 0.05286, 0.02416, 0.01033, 1.0, 0.05286, 0.02416, 0.01033, 1.0, 0.05286, 0.02416, 0.01033, 1.0, 0.05286, 0.02416, 0.01033, 1.0, 0.05286, 0.02416, 0.01033, 1.0, 0.05286, 0.02416, 0.01033, 1.0, 0.05286, 0.02416, 0.01033, 1.0, 0.05286, 0.02416, 0.01033, 1.0, 0.05286, 0.02416, 0.01033, 1.0, 0.05286, 0.02416, 0.01033, 1.0, 0.05286, 0.02416, 0.01033, 1.0, 0.05286, 0.02416, 0.01033, 1.0, 0.05286, 0.02416, 0.01033, 1.0, 0.05286, 0.02416, 0.01033, 1.0, 0.05286, 0.02416, 0.01033, 1.0, 0.05286, 0.02416, 0.01033, 1.0, 0.05286, 0.02416, 0.01033, 1.0, 0.05286, 0.02416, 0.01033, 1.0, 0.05286, 0.02416, 0.01033, 1.0, 0.05286, 0.02416, 0.01033, 1.0, 0.05286, 0.02416, 0.01033, 1.0, 0.05286, 0.02416, 0.01033, 1.0, 0.05286, 0.02416, 0.01033, 1.0, 0.05286, 0.02416, 0.01033, 1.0, 0.05286, 0.02416, 0.01033, 1.0, 0.05286, 0.02416, 0.01033, 1.0, 0.05286, 0.02416, 0.01033, 1.0, 0.05286, 0.02416, 0.01033, 1.0, 0.05286, 0.02416, 0.01033, 1.0, 0.05286, 0.02416, 0.01033, 1.0, 0.05286, 0.02416, 0.01033, 1.0, 0.05286, 0.02416, 0.01033, 1.0, 0.05286, 0.02416, 0.01033, 1.0, 0.05286, 0.02416, 0.01033, 1.0, 0.05286, 0.02416, 0.01033, 1.0, 0.05286, 0.02416, 0.01033, 1.0, 0.05286, 0.02416, 0.01033, 1.0, 0.05286, 0.02416, 0.01033, 1.0, 0.05286, 0.02416, 0.01033, 1.0, 0.05286, 0.02416, 0.01033, 1.0, 0.05286, 0.02416, 0.01033, 1.0, 0.05286, 0.02416, 0.01033, 1.0, 0.05286, 0.02416, 0.01033, 1.0, 0.05286, 0.02416, 0.01033, 1.0, 0.05286, 0.02416, 0.01033, 1.0, 0.05286, 0.02416, 0.01033, 1.0, 0.05286, 0.02416, 0.01033, 1.0, 0.05286, 0.02416, 0.01033, 1.0, 0.05286, 0.02416, 0.01033, 1.0, 0.05286, 0.02416, 0.01033, 1.0, 0.05286, 0.02416, 0.01033, 1.0, 0.05286, 0.02416, 0.01033, 1.0, 0.05286, 0.02416, 0.01033, 1.0, 0.05286, 0.02416, 0.01033, 1.0, 0.05286, 0.02416, 0.01033, 1.0, 0.05286, 0.02416, 0.01033, 1.0, 0.05286, 0.02416, 0.01033, 1.0, 0.05286, 0.02416, 0.01033, 1.0, 0.05286, 0.02416, 0.01033, 1.0, 0.05286, 0.02416, 0.01033, 1.0, 0.05286, 0.02416, 0.01033, 1.0, 0.05286, 0.02416, 0.01033, 1.0, 0.05286, 0.02416, 0.01033, 1.0, 0.05286, 0.02416, 0.01033, 1.0, 0.05286, 0.02416, 0.01033, 1.0, 0.05286, 0.02416, 0.01033, 1.0, 0.05286, 0.02416, 0.01033, 1.0, 0.05286, 0.02416, 0.01033, 1.0, 0.05286, 0.02416, 0.01033, 1.0, 0.05286, 0.02416, 0.01033, 1.0, 0.05286, 0.02416, 0.01033, 1.0, 0.05286, 0.02416, 0.01033, 1.0, 0.05286, 0.02416, 0.01033, 1.0, 0.05286, 0.02416, 0.01033, 1.0, 0.05286, 0.02416, 0.01033, 1.0, 0.05286, 0.02416, 0.01033, 1.0, 0.05286, 0.02416, 0.01033, 1.0, 0.05286, 0.02416, 0.01033, 1.0, 0.05286, 0.02416, 0.01033, 1.0, 0.05286, 0.02416, 0.01033, 1.0, 0.05286, 0.02416, 0.01033, 1.0, 0.05286, 0.02416, 0.01033, 1.0, 0.05286, 0.02416, 0.01033, 1.0, 0.05286, 0.02416, 0.01033, 1.0, 0.05286, 0.02416, 0.01033, 1.0, 0.05286, 0.02416, 0.01033, 1.0, 0.05286, 0.02416, 0.01033, 1.0, 0.05286, 0.02416, 0.01033, 1.0, 0.05286, 0.02416, 0.01033, 1.0, 0.05286, 0.02416, 0.01033, 1.0, 0.05286, 0.02416, 0.01033, 1.0, 0.05286, 0.02416, 0.01033, 1.0, 0.05286, 0.02416, 0.01033, 1.0, 0.05286, 0.02416, 0.01033, 1.0, 0.05286, 0.02416, 0.01033, 1.0, 0.05286, 0.02416, 0.01033, 1.0, 0.05286, 0.02416, 0.01033, 1.0, 0.05286, 0.02416, 0.01033, 1.0, 0.05286, 0.02416, 0.01033, 1.0, 0.05286, 0.02416, 0.01033, 1.0, 0.05286, 0.02416, 0.01033, 1.0, 0.05286, 0.02416, 0.01033, 1.0, 0.05286, 0.02416, 0.01033, 1.0, 0.05286, 0.02416, 0.01033, 1.0, 0.05286, 0.02416, 0.01033, 1.0, 0.05286, 0.02416, 0.01033, 1.0, 0.05286, 0.02416, 0.01033, 1.0, 0.05286, 0.02416, 0.01033, 1.0, 0.05286, 0.02416, 0.01033, 1.0, 0.05286, 0.02416, 0.01033, 1.0, 0.05286, 0.02416, 0.01033, 1.0, 0.05286, 0.02416, 0.01033, 1.0, 0.05286, 0.02416, 0.01033, 1.0, 0.05286, 0.02416, 0.01033, 1.0, 0.05286, 0.02416, 0.01033, 1.0, 0.05286, 0.02416, 0.01033, 1.0, 0.05286, 0.02416, 0.01033, 1.0, 0.05286, 0.02416, 0.01033, 1.0, 0.05286, 0.02416, 0.01033, 1.0, 0.05286, 0.02416, 0.01033, 1.0, 0.05286, 0.02416, 0.01033, 1.0, 0.05286, 0.02416, 0.01033, 1.0, 0.05286, 0.02416, 0.01033, 1.0, 0.05286, 0.02416, 0.01033, 1.0, 0.05286, 0.02416, 0.01033, 1.0, 0.05286, 0.02416, 0.01033, 1.0, 0.05286, 0.02416, 0.01033, 1.0, 0.05286, 0.02416, 0.01033, 1.0, 0.05286, 0.02416, 0.01033, 1.0, 0.05286, 0.02416, 0.01033, 1.0, 0.05286, 0.02416, 0.01033, 1.0, 0.05286, 0.02416, 0.01033, 1.0, 0.05286, 0.02416, 0.01033, 1.0, 0.05286, 0.02416, 0.01033, 1.0, 0.05286, 0.02416, 0.01033, 1.0, 0.05286, 0.02416, 0.01033, 1.0, 0.05286, 0.02416, 0.01033, 1.0, 0.05286, 0.02416, 0.01033, 1.0, 0.05286, 0.02416, 0.01033, 1.0, 0.05286, 0.02416, 0.01033, 1.0, 0.05286, 0.02416, 0.01033, 1.0, 0.05286, 0.02416, 0.01033, 1.0, 0.05286, 0.02416, 0.01033, 1.0, 0.05286, 0.02416, 0.01033, 1.0, 0.05286, 0.02416, 0.01033, 1.0, 0.05286, 0.02416, 0.01033, 1.0, 0.05286, 0.02416, 0.01033, 1.0, 0.05286, 0.02416, 0.01033, 1.0, 0.05286, 0.02416, 0.01033, 1.0, 0.05286, 0.02416, 0.01033, 1.0, 0.05286, 0.02416, 0.01033, 1.0, 0.05286, 0.02416, 0.01033, 1.0, 0.05286, 0.02416, 0.01033, 1.0, 0.05286, 0.02416, 0.01033, 1.0, 0.05286, 0.02416, 0.01033, 1.0, 0.05286, 0.02416, 0.01033, 1.0, 0.05286, 0.02416, 0.01033, 1.0, 0.05286, 0.02416, 0.01033, 1.0, 0.05286, 0.02416, 0.01033, 1.0, 0.05286, 0.02416, 0.01033, 1.0, 0.05286, 0.02416, 0.01033, 1.0, 0.05286, 0.02416, 0.01033, 1.0, 0.05286, 0.02416, 0.01033, 1.0, 0.05286, 0.02416, 0.01033, 1.0, 0.05286, 0.02416, 0.01033, 1.0, 0.05286, 0.02416, 0.01033, 1.0, 0.05286, 0.02416, 0.01033, 1.0, 0.05286, 0.02416, 0.01033, 1.0, 0.05286, 0.02416, 0.01033, 1.0, 0.05286, 0.02416, 0.01033, 1.0, 0.05286, 0.02416, 0.01033, 1.0, 0.05286, 0.02416, 0.01033, 1.0, 0.05286, 0.02416, 0.01033, 1.0, 0.05286, 0.02416, 0.01033, 1.0, 0.05286, 0.02416, 0.01033, 1.0, 0.05286, 0.02416, 0.01033, 1.0, 0.05286, 0.02416, 0.01033, 1.0, 0.05286, 0.02416, 0.01033, 1.0, 0.05286, 0.02416, 0.01033, 1.0, 0.05286, 0.02416, 0.01033, 1.0, 0.05286, 0.02416, 0.01033, 1.0, 0.05286, 0.02416, 0.01033, 1.0, 0.05286, 0.02416, 0.01033, 1.0, 0.05286, 0.02416, 0.01033, 1.0, 0.05286, 0.02416, 0.01033, 1.0, 0.05286, 0.02416, 0.01033, 1.0, 0.05286, 0.02416, 0.01033, 1.0, 0.05286, 0.02416, 0.01033, 1.0, 0.05286, 0.02416, 0.01033, 1.0, 0.05286, 0.02416, 0.01033, 1.0, 0.05286, 0.02416, 0.01033, 1.0, 0.05286, 0.02416, 0.01033, 1.0, 0.05286, 0.02416, 0.01033, 1.0, 0.05286, 0.02416, 0.01033, 1.0, 0.05286, 0.02416, 0.01033, 1.0, 0.05286, 0.02416, 0.01033, 1.0, 0.05286, 0.02416, 0.01033, 1.0, 0.05286, 0.02416, 0.01033, 1.0, 0.05286, 0.02416, 0.01033, 1.0, 0.05286, 0.02416, 0.01033, 1.0, 0.05286, 0.02416, 0.01033, 1.0, 0.05286, 0.02416, 0.01033, 1.0, 0.05286, 0.02416, 0.01033, 1.0, 0.05286, 0.02416, 0.01033, 1.0, 0.05286, 0.02416, 0.01033, 1.0, 0.05286, 0.02416, 0.01033, 1.0, 0.05286, 0.02416, 0.01033, 1.0, 0.05286, 0.02416, 0.01033, 1.0, 0.05286, 0.02416, 0.01033, 1.0, 0.05286, 0.02416, 0.01033, 1.0, 0.05286, 0.02416, 0.01033, 1.0, 0.05286, 0.02416, 0.01033, 1.0, 0.05286, 0.02416, 0.01033, 1.0, 0.05286, 0.02416, 0.01033, 1.0, 0.05286, 0.02416, 0.01033, 1.0, 0.05286, 0.02416, 0.01033, 1.0, 0.05286, 0.02416, 0.01033, 1.0, 0.05286, 0.02416, 0.01033, 1.0, 0.05286, 0.02416, 0.01033, 1.0, 0.05286, 0.02416, 0.01033, 1.0, 0.05286, 0.02416, 0.01033, 1.0, 0.05286, 0.02416, 0.01033, 1.0, 0.05286, 0.02416, 0.01033, 1.0, 0.05286, 0.02416, 0.01033, 1.0, 0.05286, 0.02416, 0.01033, 1.0, 0.05286, 0.02416, 0.01033, 1.0, 0.05286, 0.02416, 0.01033, 1.0, 0.05286, 0.02416, 0.01033, 1.0, 0.05286, 0.02416, 0.01033, 1.0, 0.05286, 0.02416, 0.01033, 1.0, 0.05286, 0.02416, 0.01033, 1.0, 0.05286, 0.02416, 0.01033, 1.0, 0.05286, 0.02416, 0.01033, 1.0, 0.05286, 0.02416, 0.01033, 1.0, 0.05286, 0.02416, 0.01033, 1.0, 0.05286, 0.02416, 0.01033, 1.0, 0.05286, 0.02416, 0.01033, 1.0, 0.05286, 0.02416, 0.01033, 1.0, 0.05286, 0.02416, 0.01033, 1.0, 0.05286, 0.02416, 0.01033, 1.0, 0.05286, 0.02416, 0.01033, 1.0, 0.05286, 0.02416, 0.01033, 1.0, 0.05286, 0.02416, 0.01033, 1.0, 0.05286, 0.02416, 0.01033, 1.0, 0.05286, 0.02416, 0.01033, 1.0, 0.05286, 0.02416, 0.01033, 1.0, 0.05286, 0.02416, 0.01033, 1.0, 0.05286, 0.02416, 0.01033, 1.0, 0.05286, 0.02416, 0.01033, 1.0, 0.05286, 0.02416, 0.01033, 1.0, 0.05286, 0.02416, 0.01033, 1.0, 0.05286, 0.02416, 0.01033, 1.0, 0.05286, 0.02416, 0.01033, 1.0, 0.05286, 0.02416, 0.01033, 1.0, 0.05286, 0.02416, 0.01033, 1.0, 0.05286, 0.02416, 0.01033, 1.0, 0.05286, 0.02416, 0.01033, 1.0, 0.05286, 0.02416, 0.01033, 1.0, 0.05286, 0.02416, 0.01033, 1.0, 0.05286, 0.02416, 0.01033, 1.0, 0.05286, 0.02416, 0.01033, 1.0, 0.05286, 0.02416, 0.01033, 1.0, 0.05286, 0.02416, 0.01033, 1.0, 0.05286, 0.02416, 0.01033, 1.0, 0.05286, 0.02416, 0.01033, 1.0, 0.05286, 0.02416, 0.01033, 1.0, 0.05286, 0.02416, 0.01033, 1.0, 0.05286, 0.02416, 0.01033, 1.0, 0.05286, 0.02416, 0.01033, 1.0, 0.05286, 0.02416, 0.01033, 1.0, 0.05286, 0.02416, 0.01033, 1.0, 0.05286, 0.02416, 0.01033, 1.0, 0.05286, 0.02416, 0.01033, 1.0, 0.05286, 0.02416, 0.01033, 1.0, 0.05286, 0.02416, 0.01033, 1.0, 0.05286, 0.02416, 0.01033, 1.0, 0.05286, 0.02416, 0.01033, 1.0, 0.05286, 0.02416, 0.01033, 1.0, 0.05286, 0.02416, 0.01033, 1.0, 0.05286, 0.02416, 0.01033, 1.0, 0.05286, 0.02416, 0.01033, 1.0, 0.05286, 0.02416, 0.01033, 1.0, 0.05286, 0.02416, 0.01033, 1.0, 0.05286, 0.02416, 0.01033, 1.0, 0.05286, 0.02416, 0.01033, 1.0, 0.05286, 0.02416, 0.01033, 1.0, 0.05286, 0.02416, 0.01033, 1.0, 0.05286, 0.02416, 0.01033, 1.0, 0.05286, 0.02416, 0.01033, 1.0, 0.05286, 0.02416, 0.01033, 1.0, 0.05286, 0.02416, 0.01033, 1.0, 0.05286, 0.02416, 0.01033, 1.0, 0.05286, 0.02416, 0.01033, 1.0, 0.05286, 0.02416, 0.01033, 1.0, 0.05286, 0.02416, 0.01033, 1.0, 0.05286, 0.02416, 0.01033, 1.0, 0.05286, 0.02416, 0.01033, 1.0, 0.05286, 0.02416, 0.01033, 1.0, 0.05286, 0.02416, 0.01033, 1.0, 0.05286, 0.02416, 0.01033, 1.0, 0.05286, 0.02416, 0.01033, 1.0, 0.05286, 0.02416, 0.01033, 1.0, 0.05286, 0.02416, 0.01033, 1.0, 0.05286, 0.02416, 0.01033, 1.0, 0.05286, 0.02416, 0.01033, 1.0, 0.05286, 0.02416, 0.01033, 1.0, 0.05286, 0.02416, 0.01033, 1.0, 0.05286, 0.02416, 0.01033, 1.0, 0.05286, 0.02416, 0.01033, 1.0, 0.05286, 0.02416, 0.01033, 1.0, 0.05286, 0.02416, 0.01033, 1.0, 0.05286, 0.02416, 0.01033, 1.0, 0.05286, 0.02416, 0.01033, 1.0, 0.05286, 0.02416, 0.01033, 1.0, 0.05286, 0.02416, 0.01033, 1.0, 0.05286, 0.02416, 0.01033, 1.0, 0.05286, 0.02416, 0.01033, 1.0, 0.05286, 0.02416, 0.01033, 1.0, 0.05286, 0.02416, 0.01033, 1.0, 0.05286, 0.02416, 0.01033, 1.0, 0.05286, 0.02416, 0.01033, 1.0, 0.05286, 0.02416, 0.01033, 1.0, 0.05286, 0.02416, 0.01033, 1.0, 0.05286, 0.02416, 0.01033, 1.0, 0.05286, 0.02416, 0.01033, 1.0, 0.05286, 0.02416, 0.01033, 1.0, 0.05286, 0.02416, 0.01033, 1.0, 0.05286, 0.02416, 0.01033, 1.0, 0.05286, 0.02416, 0.01033, 1.0, 0.05286, 0.02416, 0.01033, 1.0, 0.05286, 0.02416, 0.01033, 1.0, 0.05286, 0.02416, 0.01033, 1.0, 0.05286, 0.02416, 0.01033, 1.0, 0.05286, 0.02416, 0.01033, 1.0, 0.05286, 0.02416, 0.01033, 1.0, 0.05286, 0.02416, 0.01033, 1.0, 0.05286, 0.02416, 0.01033, 1.0, 0.05286, 0.02416, 0.01033, 1.0, 0.05286, 0.02416, 0.01033, 1.0, 0.05286, 0.02416, 0.01033, 1.0, 0.05286, 0.02416, 0.01033, 1.0, 0.05286, 0.02416, 0.01033, 1.0, 0.05286, 0.02416, 0.01033, 1.0, 0.05286, 0.02416, 0.01033, 1.0, 0.05286, 0.02416, 0.01033, 1.0, 0.05286, 0.02416, 0.01033, 1.0, 0.05286, 0.02416, 0.01033, 1.0, 0.05286, 0.02416, 0.01033, 1.0, 0.05286, 0.02416, 0.01033, 1.0, 0.05286, 0.02416, 0.01033, 1.0, 0.05286, 0.02416, 0.01033, 1.0, 0.05286, 0.02416, 0.01033, 1.0, 0.05286, 0.02416, 0.01033, 1.0, 0.05286, 0.02416, 0.01033, 1.0, 0.05286, 0.02416, 0.01033, 1.0, 0.05286, 0.02416, 0.01033, 1.0, 0.05286, 0.02416, 0.01033, 1.0, 0.05286, 0.02416, 0.01033, 1.0, 0.05286, 0.02416, 0.01033, 1.0, 0.05286, 0.02416, 0.01033, 1.0, 0.05286, 0.02416, 0.01033, 1.0, 0.05286, 0.02416, 0.01033, 1.0, 0.05286, 0.02416, 0.01033, 1.0, 0.05286, 0.02416, 0.01033, 1.0, 0.05286, 0.02416, 0.01033, 1.0, 0.05286, 0.02416, 0.01033, 1.0, 0.05286, 0.02416, 0.01033, 1.0, 0.05286, 0.02416, 0.01033, 1.0, 0.05286, 0.02416, 0.01033, 1.0, 0.05286, 0.02416, 0.01033, 1.0, 0.05286, 0.02416, 0.01033, 1.0, 0.05286, 0.02416, 0.01033, 1.0, 0.05286, 0.02416, 0.01033, 1.0, 0.05286, 0.02416, 0.01033, 1.0, 0.05286, 0.02416, 0.01033, 1.0, 0.05286, 0.02416, 0.01033, 1.0, 0.05286, 0.02416, 0.01033, 1.0, 0.05286, 0.02416, 0.01033, 1.0, 0.05286, 0.02416, 0.01033, 1.0, 0.05286, 0.02416, 0.01033, 1.0, 0.05286, 0.02416, 0.01033, 1.0, 0.05286, 0.02416, 0.01033, 1.0, 0.05286, 0.02416, 0.01033, 1.0, 0.05286, 0.02416, 0.01033, 1.0, 0.05286, 0.02416, 0.01033, 1.0, 0.05286, 0.02416, 0.01033, 1.0, 0.05286, 0.02416, 0.01033, 1.0, 0.05286, 0.02416, 0.01033, 1.0, 0.05286, 0.02416, 0.01033, 1.0, 0.05286, 0.02416, 0.01033, 1.0, 0.05286, 0.02416, 0.01033, 1.0, 0.05286, 0.02416, 0.01033, 1.0, 0.05286, 0.02416, 0.01033, 1.0, 0.05286, 0.02416, 0.01033, 1.0, 0.05286, 0.02416, 0.01033, 1.0, 0.05286, 0.02416, 0.01033, 1.0, 0.05286, 0.02416, 0.01033, 1.0, 0.05286, 0.02416, 0.01033, 1.0, 0.05286, 0.02416, 0.01033, 1.0, 0.05286, 0.02416, 0.01033, 1.0, 0.05286, 0.02416, 0.01033, 1.0, 0.05286, 0.02416, 0.01033, 1.0, 0.05286, 0.02416, 0.01033, 1.0, 0.05286, 0.02416, 0.01033, 1.0, 0.05286, 0.02416, 0.01033, 1.0, 0.05286, 0.02416, 0.01033, 1.0, 0.05286, 0.02416, 0.01033, 1.0, 0.05286, 0.02416, 0.01033, 1.0, 0.05286, 0.02416, 0.01033, 1.0, 0.05286, 0.02416, 0.01033, 1.0, 0.05286, 0.02416, 0.01033, 1.0, 0.05286, 0.02416, 0.01033, 1.0, 0.05286, 0.02416, 0.01033, 1.0, 0.05286, 0.02416, 0.01033, 1.0, 0.05286, 0.02416, 0.01033, 1.0, 0.05286, 0.02416, 0.01033, 1.0, 0.05286, 0.02416, 0.01033, 1.0, 0.05286, 0.02416, 0.01033, 1.0, 0.05286, 0.02416, 0.01033, 1.0, 0.05286, 0.02416, 0.01033, 1.0, 0.05286, 0.02416, 0.01033, 1.0, 0.05286, 0.02416, 0.01033, 1.0, 0.05286, 0.02416, 0.01033, 1.0, 0.05286, 0.02416, 0.01033, 1.0, 0.05286, 0.02416, 0.01033, 1.0, 0.05286, 0.02416, 0.01033, 1.0, 0.05286, 0.02416, 0.01033, 1.0, 0.05286, 0.02416, 0.01033, 1.0, 0.05286, 0.02416, 0.01033, 1.0, 0.05286, 0.02416, 0.01033, 1.0, 0.05286, 0.02416, 0.01033, 1.0, 0.05286, 0.02416, 0.01033, 1.0, 0.05286, 0.02416, 0.01033, 1.0, 0.05286, 0.02416, 0.01033, 1.0, 0.05286, 0.02416, 0.01033, 1.0, 0.05286, 0.02416, 0.01033, 1.0, 0.05286, 0.02416, 0.01033, 1.0, 0.05286, 0.02416, 0.01033, 1.0, 0.05286, 0.02416, 0.01033, 1.0, 0.05286, 0.02416, 0.01033, 1.0, 0.05286, 0.02416, 0.01033, 1.0, 0.05286, 0.02416, 0.01033, 1.0, 0.05286, 0.02416, 0.01033, 1.0, 0.05286, 0.02416, 0.01033, 1.0, 0.05286, 0.02416, 0.01033, 1.0, 0.05286, 0.02416, 0.01033, 1.0, 0.05286, 0.02416, 0.01033, 1.0, 0.05286, 0.02416, 0.01033, 1.0, 0.05286, 0.02416, 0.01033, 1.0, 0.05286, 0.02416, 0.01033, 1.0, 0.05286, 0.02416, 0.01033, 1.0, 0.05286, 0.02416, 0.01033, 1.0, 0.05286, 0.02416, 0.01033, 1.0, 0.05286, 0.02416, 0.01033, 1.0, 0.05286, 0.02416, 0.01033, 1.0, 0.05286, 0.02416, 0.01033, 1.0, 0.05286, 0.02416, 0.01033, 1.0, 0.05286, 0.02416, 0.01033, 1.0, 0.05286, 0.02416, 0.01033, 1.0, 0.05286, 0.02416, 0.01033, 1.0, 0.05286, 0.02416, 0.01033, 1.0, 0.05286, 0.02416, 0.01033, 1.0, 0.05286, 0.02416, 0.01033, 1.0, 0.05286, 0.02416, 0.01033, 1.0, 0.05286, 0.02416, 0.01033, 1.0, 0.05286, 0.02416, 0.01033, 1.0, 0.05286, 0.02416, 0.01033, 1.0, 0.05286, 0.02416, 0.01033, 1.0, 0.05286, 0.02416, 0.01033, 1.0, 0.05286, 0.02416, 0.01033, 1.0, 0.05286, 0.02416, 0.01033, 1.0, 0.05286, 0.02416, 0.01033, 1.0, 0.05286, 0.02416, 0.01033, 1.0, 0.05286, 0.02416, 0.01033, 1.0, 0.05286, 0.02416, 0.01033, 1.0, 0.05286, 0.02416, 0.01033, 1.0, 0.05286, 0.02416, 0.01033, 1.0, 0.05286, 0.02416, 0.01033, 1.0, 0.05286, 0.02416, 0.01033, 1.0, 0.05286, 0.02416, 0.01033, 1.0, 0.05286, 0.02416, 0.01033, 1.0, 0.05286, 0.02416, 0.01033, 1.0, 0.05286, 0.02416, 0.01033, 1.0, 0.05286, 0.02416, 0.01033, 1.0, 0.05286, 0.02416, 0.01033, 1.0, 0.05286, 0.02416, 0.01033, 1.0, 0.05286, 0.02416, 0.01033, 1.0, 0.05286, 0.02416, 0.01033, 1.0, 0.05286, 0.02416, 0.01033, 1.0, 0.05286, 0.02416, 0.01033, 1.0, 0.05286, 0.02416, 0.01033, 1.0, 0.05286, 0.02416, 0.01033, 1.0, 0.05286, 0.02416, 0.01033, 1.0, 0.05286, 0.02416, 0.01033, 1.0, 0.05286, 0.02416, 0.01033, 1.0, 0.05286, 0.02416, 0.01033, 1.0, 0.05286, 0.02416, 0.01033, 1.0, 0.05286, 0.02416, 0.01033, 1.0, 0.05286, 0.02416, 0.01033, 1.0, 0.05286, 0.02416, 0.01033, 1.0, 0.05286, 0.02416, 0.01033, 1.0, 0.05286, 0.02416, 0.01033, 1.0, 0.05286, 0.02416, 0.01033, 1.0, 0.05286, 0.02416, 0.01033, 1.0, 0.05286, 0.02416, 0.01033, 1.0, 0.05286, 0.02416, 0.01033, 1.0, 0.05286, 0.02416, 0.01033, 1.0, 0.05286, 0.02416, 0.01033, 1.0, 0.05286, 0.02416, 0.01033, 1.0, 0.05286, 0.02416, 0.01033, 1.0, 0.05286, 0.02416, 0.01033, 1.0, 0.05286, 0.02416, 0.01033, 1.0, 0.05286, 0.02416, 0.01033, 1.0, 0.05286, 0.02416, 0.01033, 1.0, 0.05286, 0.02416, 0.01033, 1.0, 0.05286, 0.02416, 0.01033, 1.0, 0.05286, 0.02416, 0.01033, 1.0, 0.05286, 0.02416, 0.01033, 1.0, 0.05286, 0.02416, 0.01033, 1.0, 0.05286, 0.02416, 0.01033, 1.0, 0.05286, 0.02416, 0.01033, 1.0, 0.05286, 0.02416, 0.01033, 1.0, 0.05286, 0.02416, 0.01033, 1.0, 0.05286, 0.02416, 0.01033, 1.0, 0.05286, 0.02416, 0.01033, 1.0, 0.05286, 0.02416, 0.01033, 1.0, 0.05286, 0.02416, 0.01033, 1.0, 0.05286, 0.02416, 0.01033, 1.0, 0.05286, 0.02416, 0.01033, 1.0, 0.05286, 0.02416, 0.01033, 1.0, 0.05286, 0.02416, 0.01033, 1.0, 0.05286, 0.02416, 0.01033, 1.0, 0.05286, 0.02416, 0.01033, 1.0, 0.05286, 0.02416, 0.01033, 1.0, 0.05286, 0.02416, 0.01033, 1.0, 0.05286, 0.02416, 0.01033, 1.0, 0.05286, 0.02416, 0.01033, 1.0, 0.05286, 0.02416, 0.01033, 1.0, 0.05286, 0.02416, 0.01033, 1.0, 0.05286, 0.02416, 0.01033, 1.0, 0.05286, 0.02416, 0.01033, 1.0, 0.05286, 0.02416, 0.01033, 1.0, 0.05286, 0.02416, 0.01033, 1.0, 0.05286, 0.02416, 0.01033, 1.0, 0.05286, 0.02416, 0.01033, 1.0, 0.05286, 0.02416, 0.01033, 1.0, 0.05286, 0.02416, 0.01033, 1.0, 0.05286, 0.02416, 0.01033, 1.0, 0.05286, 0.02416, 0.01033, 1.0, 0.05286, 0.02416, 0.01033, 1.0, 0.05286, 0.02416, 0.01033, 1.0, 0.05286, 0.02416, 0.01033, 1.0, 0.05286, 0.02416, 0.01033, 1.0, 0.05286, 0.02416, 0.01033, 1.0, 0.05286, 0.02416, 0.01033, 1.0, 0.05286, 0.02416, 0.01033, 1.0, 0.05286, 0.02416, 0.01033, 1.0, 0.05286, 0.02416, 0.01033, 1.0, 0.05286, 0.02416, 0.01033, 1.0, 0.05286, 0.02416, 0.01033, 1.0, 0.05286, 0.02416, 0.01033, 1.0, 0.05286, 0.02416, 0.01033, 1.0, 0.05286, 0.02416, 0.01033, 1.0, 0.05286, 0.02416, 0.01033, 1.0, 0.05286, 0.02416, 0.01033, 1.0, 0.05286, 0.02416, 0.01033, 1.0, 0.05286, 0.02416, 0.01033, 1.0, 0.05286, 0.02416, 0.01033, 1.0, 0.05286, 0.02416, 0.01033, 1.0, 0.05286, 0.02416, 0.01033, 1.0, 0.05286, 0.02416, 0.01033, 1.0, 0.05286, 0.02416, 0.01033, 1.0, 0.05286, 0.02416, 0.01033, 1.0, 0.05286, 0.02416, 0.01033, 1.0, 0.05286, 0.02416, 0.01033, 1.0, 0.05286, 0.02416, 0.01033, 1.0, 0.05286, 0.02416, 0.01033, 1.0, 0.05286, 0.02416, 0.01033, 1.0, 0.05286, 0.02416, 0.01033, 1.0, 0.05286, 0.02416, 0.01033, 1.0, 0.05286, 0.02416, 0.01033, 1.0, 0.05286, 0.02416, 0.01033, 1.0, 0.05286, 0.02416, 0.01033, 1.0, 0.05286, 0.02416, 0.01033, 1.0, 0.05286, 0.02416, 0.01033, 1.0, 0.05286, 0.02416, 0.01033, 1.0, 0.05286, 0.02416, 0.01033, 1.0, 0.05286, 0.02416, 0.01033, 1.0, 0.05286, 0.02416, 0.01033, 1.0, 0.05286, 0.02416, 0.01033, 1.0, 0.05286, 0.02416, 0.01033, 1.0, 0.05286, 0.02416, 0.01033, 1.0, 0.05286, 0.02416, 0.01033, 1.0, 0.05286, 0.02416, 0.01033, 1.0, 0.05286, 0.02416, 0.01033, 1.0, 0.05286, 0.02416, 0.01033, 1.0, 0.05286, 0.02416, 0.01033, 1.0, 0.05286, 0.02416, 0.01033, 1.0, 0.05286, 0.02416, 0.01033, 1.0, 0.05286, 0.02416, 0.01033, 1.0, 0.05286, 0.02416, 0.01033, 1.0, 0.05286, 0.02416, 0.01033, 1.0, 0.05286, 0.02416, 0.01033, 1.0, 0.05286, 0.02416, 0.01033, 1.0, 0.05286, 0.02416, 0.01033, 1.0, 0.05286, 0.02416, 0.01033, 1.0, 0.05286, 0.02416, 0.01033, 1.0, 0.05286, 0.02416, 0.01033, 1.0, 0.05286, 0.02416, 0.01033, 1.0, 0.05286, 0.02416, 0.01033, 1.0, 0.05286, 0.02416, 0.01033, 1.0, 0.05286, 0.02416, 0.01033, 1.0, 0.05286, 0.02416, 0.01033, 1.0, 0.05286, 0.02416, 0.01033, 1.0, 0.05286, 0.02416, 0.01033, 1.0, 0.05286, 0.02416, 0.01033, 1.0, 0.05286, 0.02416, 0.01033, 1.0, 0.05286, 0.02416, 0.01033, 1.0, 0.05286, 0.02416, 0.01033, 1.0, 0.05286, 0.02416, 0.01033, 1.0, 0.05286, 0.02416, 0.01033, 1.0, 0.05286, 0.02416, 0.01033, 1.0, 0.05286, 0.02416, 0.01033, 1.0, 0.05286, 0.02416, 0.01033, 1.0, 0.05286, 0.02416, 0.01033, 1.0, 0.05286, 0.02416, 0.01033, 1.0, 0.05286, 0.02416, 0.01033, 1.0, 0.05286, 0.02416, 0.01033, 1.0, 0.05286, 0.02416, 0.01033, 1.0, 0.05286, 0.02416, 0.01033, 1.0, 0.05286, 0.02416, 0.01033, 1.0, 0.05286, 0.02416, 0.01033, 1.0, 0.05286, 0.02416, 0.01033, 1.0, 0.05286, 0.02416, 0.01033, 1.0, 0.05286, 0.02416, 0.01033, 1.0, 0.05286, 0.02416, 0.01033, 1.0, 0.05286, 0.02416, 0.01033, 1.0, 0.05286, 0.02416, 0.01033, 1.0, 0.05286, 0.02416, 0.01033, 1.0, 0.05286, 0.02416, 0.01033, 1.0, 0.05286, 0.02416, 0.01033, 1.0, 0.05286, 0.02416, 0.01033, 1.0, 0.05286, 0.02416, 0.01033, 1.0, 0.05286, 0.02416, 0.01033, 1.0, 0.05286, 0.02416, 0.01033, 1.0, 0.05286, 0.02416, 0.01033, 1.0, 0.05286, 0.02416, 0.01033, 1.0, 0.05286, 0.02416, 0.01033, 1.0, 0.05286, 0.02416, 0.01033, 1.0, 0.05286, 0.02416, 0.01033, 1.0, 0.05286, 0.02416, 0.01033, 1.0, 0.05286, 0.02416, 0.01033, 1.0, 0.05286, 0.02416, 0.01033, 1.0, 0.05286, 0.02416, 0.01033, 1.0, 0.05286, 0.02416, 0.01033, 1.0, 0.05286, 0.02416, 0.01033, 1.0, 0.05286, 0.02416, 0.01033, 1.0, 0.05286, 0.02416, 0.01033, 1.0, 0.05286, 0.02416, 0.01033, 1.0, 0.05286, 0.02416, 0.01033, 1.0, 0.05286, 0.02416, 0.01033, 1.0, 0.05286, 0.02416, 0.01033, 1.0, 0.05286, 0.02416, 0.01033, 1.0, 0.05286, 0.02416, 0.01033, 1.0, 0.05286, 0.02416, 0.01033, 1.0, 0.05286, 0.02416, 0.01033, 1.0, 0.05286, 0.02416, 0.01033, 1.0, 0.05286, 0.02416, 0.01033, 1.0, 0.05286, 0.02416, 0.01033, 1.0, 0.05286, 0.02416, 0.01033, 1.0, 0.05286, 0.02416, 0.01033, 1.0, 0.05286, 0.02416, 0.01033, 1.0, 0.05286, 0.02416, 0.01033, 1.0, 0.05286, 0.02416, 0.01033, 1.0, 0.05286, 0.02416, 0.01033, 1.0, 0.05286, 0.02416, 0.01033, 1.0, 0.05286, 0.02416, 0.01033, 1.0, 0.05286, 0.02416, 0.01033, 1.0, 0.05286, 0.02416, 0.01033, 1.0, 0.05286, 0.02416, 0.01033, 1.0, 0.05286, 0.02416, 0.01033, 1.0, 0.05286, 0.02416, 0.01033, 1.0, 0.05286, 0.02416, 0.01033, 1.0, 0.05286, 0.02416, 0.01033, 1.0, 0.05286, 0.02416, 0.01033, 1.0, 0.05286, 0.02416, 0.01033, 1.0, 0.05286, 0.02416, 0.01033, 1.0, 0.05286, 0.02416, 0.01033, 1.0, 0.05286, 0.02416, 0.01033, 1.0, 0.05286, 0.02416, 0.01033, 1.0, 0.05286, 0.02416, 0.01033, 1.0, 0.05286, 0.02416, 0.01033, 1.0, 0.05286, 0.02416, 0.01033, 1.0, 0.05286, 0.02416, 0.01033, 1.0, 0.05286, 0.02416, 0.01033, 1.0, 0.05286, 0.02416, 0.01033, 1.0, 0.05286, 0.02416, 0.01033, 1.0, 0.05286, 0.02416, 0.01033, 1.0, 0.05286, 0.02416, 0.01033, 1.0, 0.05286, 0.02416, 0.01033, 1.0, 0.05286, 0.02416, 0.01033, 1.0, 0.05286, 0.02416, 0.01033, 1.0, 0.05286, 0.02416, 0.01033, 1.0, 0.05286, 0.02416, 0.01033, 1.0, 0.05286, 0.02416, 0.01033, 1.0, 0.05286, 0.02416, 0.01033, 1.0, 0.05286, 0.02416, 0.01033, 1.0, 0.05286, 0.02416, 0.01033, 1.0, 0.05286, 0.02416, 0.01033, 1.0, 0.05286, 0.02416, 0.01033, 1.0, 0.05286, 0.02416, 0.01033, 1.0, 0.05286, 0.02416, 0.01033, 1.0, 0.05286, 0.02416, 0.01033, 1.0, 0.05286, 0.02416, 0.01033, 1.0, 0.05286, 0.02416, 0.01033, 1.0, 0.05286, 0.02416, 0.01033, 1.0, 0.05286, 0.02416, 0.01033, 1.0, 0.05286, 0.02416, 0.01033, 1.0, 0.05286, 0.02416, 0.01033, 1.0, 0.05286, 0.02416, 0.01033, 1.0, 0.05286, 0.02416, 0.01033, 1.0, 0.05286, 0.02416, 0.01033, 1.0, 0.05286, 0.02416, 0.01033, 1.0, 0.05286, 0.02416, 0.01033, 1.0, 0.05286, 0.02416, 0.01033, 1.0, 0.05286, 0.02416, 0.01033, 1.0, 0.05286, 0.02416, 0.01033, 1.0, 0.05286, 0.02416, 0.01033, 1.0, 0.05286, 0.02416, 0.01033, 1.0, 0.05286, 0.02416, 0.01033, 1.0, 0.05286, 0.02416, 0.01033, 1.0, 0.05286, 0.02416, 0.01033, 1.0, 0.05286, 0.02416, 0.01033, 1.0, 0.05286, 0.02416, 0.01033, 1.0, 0.05286, 0.02416, 0.01033, 1.0, 0.05286, 0.02416, 0.01033, 1.0, 0.05286, 0.02416, 0.01033, 1.0, 0.05286, 0.02416, 0.01033, 1.0, 0.05286, 0.02416, 0.01033, 1.0, 0.05286, 0.02416, 0.01033, 1.0, 0.05286, 0.02416, 0.01033, 1.0, 0.05286, 0.02416, 0.01033, 1.0, 0.05286, 0.02416, 0.01033, 1.0, 0.05286, 0.02416, 0.01033, 1.0, 0.05286, 0.02416, 0.01033, 1.0, 0.05286, 0.02416, 0.01033, 1.0, 0.05286, 0.02416, 0.01033, 1.0, 0.05286, 0.02416, 0.01033, 1.0, 0.05286, 0.02416, 0.01033, 1.0, 0.05286, 0.02416, 0.01033, 1.0, 0.05286, 0.02416, 0.01033, 1.0, 0.05286, 0.02416, 0.01033, 1.0, 0.05286, 0.02416, 0.01033, 1.0, 0.05286, 0.02416, 0.01033, 1.0, 0.05286, 0.02416, 0.01033, 1.0, 0.05286, 0.02416, 0.01033, 1.0, 0.05286, 0.02416, 0.01033, 1.0, 0.05286, 0.02416, 0.01033, 1.0, 0.05286, 0.02416, 0.01033, 1.0, 0.05286, 0.02416, 0.01033, 1.0, 0.05286, 0.02416, 0.01033, 1.0, 0.05286, 0.02416, 0.01033, 1.0, 0.05286, 0.02416, 0.01033, 1.0, 0.05286, 0.02416, 0.01033, 1.0, 0.05286, 0.02416, 0.01033, 1.0, 0.05286, 0.02416, 0.01033, 1.0, 0.05286, 0.02416, 0.01033, 1.0, 0.05286, 0.02416, 0.01033, 1.0, 0.05286, 0.02416, 0.01033, 1.0, 0.05286, 0.02416, 0.01033, 1.0, 0.05286, 0.02416, 0.01033, 1.0, 0.05286, 0.02416, 0.01033, 1.0, 0.05286, 0.02416, 0.01033, 1.0, 0.05286, 0.02416, 0.01033, 1.0, 0.05286, 0.02416, 0.01033, 1.0, 0.05286, 0.02416, 0.01033, 1.0, 0.05286, 0.02416, 0.01033, 1.0, 0.05286, 0.02416, 0.01033, 1.0, 0.05286, 0.02416, 0.01033, 1.0, 0.05286, 0.02416, 0.01033, 1.0, 0.05286, 0.02416, 0.01033, 1.0, 0.05286, 0.02416, 0.01033, 1.0, 0.05286, 0.02416, 0.01033, 1.0, 0.05286, 0.02416, 0.01033, 1.0, 0.05286, 0.02416, 0.01033, 1.0, 0.05286, 0.02416, 0.01033, 1.0, 0.05286, 0.02416, 0.01033, 1.0, 0.05286, 0.02416, 0.01033, 1.0, 0.05286, 0.02416, 0.01033, 1.0, 0.05286, 0.02416, 0.01033, 1.0, 0.05286, 0.02416, 0.01033, 1.0, 0.05286, 0.02416, 0.01033, 1.0, 0.05286, 0.02416, 0.01033, 1.0, 0.05286, 0.02416, 0.01033, 1.0, 0.05286, 0.02416, 0.01033, 1.0, 0.05286, 0.02416, 0.01033, 1.0, 0.05286, 0.02416, 0.01033, 1.0, 0.05286, 0.02416, 0.01033, 1.0, 0.05286, 0.02416, 0.01033, 1.0, 0.05286, 0.02416, 0.01033, 1.0, 0.05286, 0.02416, 0.01033, 1.0, 0.05286, 0.02416, 0.01033, 1.0, 0.05286, 0.02416, 0.01033, 1.0, 0.05286, 0.02416, 0.01033, 1.0, 0.05286, 0.02416, 0.01033, 1.0, 0.05286, 0.02416, 0.01033, 1.0, 0.05286, 0.02416, 0.01033, 1.0, 0.05286, 0.02416, 0.01033, 1.0, 0.05286, 0.02416, 0.01033, 1.0, 0.05286, 0.02416, 0.01033, 1.0, 0.05286, 0.02416, 0.01033, 1.0, 0.05286, 0.02416, 0.01033, 1.0, 0.05286, 0.02416, 0.01033, 1.0, 0.05286, 0.02416, 0.01033, 1.0, 0.05286, 0.02416, 0.01033, 1.0, 0.05286, 0.02416, 0.01033, 1.0, 0.05286, 0.02416, 0.01033, 1.0, 0.05286, 0.02416, 0.01033, 1.0, 0.05286, 0.02416, 0.01033, 1.0, 0.05286, 0.02416, 0.01033, 1.0, 0.05286, 0.02416, 0.01033, 1.0, 0.05286, 0.02416, 0.01033, 1.0, 0.05286, 0.02416, 0.01033, 1.0, 0.05286, 0.02416, 0.01033, 1.0, 0.05286, 0.02416, 0.01033, 1.0, 0.05286, 0.02416, 0.01033, 1.0, 0.05286, 0.02416, 0.01033, 1.0, 0.05286, 0.02416, 0.01033, 1.0, 0.05286, 0.02416, 0.01033, 1.0, 0.05286, 0.02416, 0.01033, 1.0, 0.05286, 0.02416, 0.01033, 1.0, 0.05286, 0.02416, 0.01033, 1.0, 0.05286, 0.02416, 0.01033, 1.0, 0.05286, 0.02416, 0.01033, 1.0, 0.05286, 0.02416, 0.01033, 1.0, 0.05286, 0.02416, 0.01033, 1.0, 0.05286, 0.02416, 0.01033, 1.0, 0.05286, 0.02416, 0.01033, 1.0, 0.05286, 0.02416, 0.01033, 1.0, 0.05286, 0.02416, 0.01033, 1.0, 0.05286, 0.02416, 0.01033, 1.0, 0.05286, 0.02416, 0.01033, 1.0, 0.05286, 0.02416, 0.01033, 1.0, 0.05286, 0.02416, 0.01033, 1.0, 0.05286, 0.02416, 0.01033, 1.0, 0.05286, 0.02416, 0.01033, 1.0, 0.05286, 0.02416, 0.01033, 1.0, 0.05286, 0.02416, 0.01033, 1.0, 0.05286, 0.02416, 0.01033, 1.0, 0.05286, 0.02416, 0.01033, 1.0, 0.05286, 0.02416, 0.01033, 1.0, 0.05286, 0.02416, 0.01033, 1.0, 0.05286, 0.02416, 0.01033, 1.0, 0.05286, 0.02416, 0.01033, 1.0, 0.05286, 0.02416, 0.01033, 1.0, 0.05286, 0.02416, 0.01033, 1.0, 0.05286, 0.02416, 0.01033, 1.0, 0.05286, 0.02416, 0.01033, 1.0, 0.05286, 0.02416, 0.01033, 1.0, 0.05286, 0.02416, 0.01033, 1.0, 0.05286, 0.02416, 0.01033, 1.0, 0.05286, 0.02416, 0.01033, 1.0, 0.05286, 0.02416, 0.01033, 1.0, 0.05286, 0.02416, 0.01033, 1.0, 0.05286, 0.02416, 0.01033, 1.0, 0.05286, 0.02416, 0.01033, 1.0, 0.05286, 0.02416, 0.01033, 1.0, 0.05286, 0.02416, 0.01033, 1.0, 0.05286, 0.02416, 0.01033, 1.0, 0.05286, 0.02416, 0.01033, 1.0, 0.05286, 0.02416, 0.01033, 1.0, 0.05286, 0.02416, 0.01033, 1.0, 0.05286, 0.02416, 0.01033, 1.0, 0.05286, 0.02416, 0.01033, 1.0, 0.05286, 0.02416, 0.01033, 1.0, 0.05286, 0.02416, 0.01033, 1.0, 0.05286, 0.02416, 0.01033, 1.0, 0.05286, 0.02416, 0.01033, 1.0, 0.05286, 0.02416, 0.01033, 1.0, 0.05286, 0.02416, 0.01033, 1.0, 0.05286, 0.02416, 0.01033, 1.0, 0.05286, 0.02416, 0.01033, 1.0, 0.05286, 0.02416, 0.01033, 1.0, 0.05286, 0.02416, 0.01033, 1.0, 0.05286, 0.02416, 0.01033, 1.0, 0.05286, 0.02416, 0.01033, 1.0, 0.05286, 0.02416, 0.01033, 1.0, 0.05286, 0.02416, 0.01033, 1.0, 0.05286, 0.02416, 0.01033, 1.0, 0.05286, 0.02416, 0.01033, 1.0, 0.05286, 0.02416, 0.01033, 1.0, 0.05286, 0.02416, 0.01033, 1.0, 0.05286, 0.02416, 0.01033, 1.0, 0.05286, 0.02416, 0.01033, 1.0, 0.05286, 0.02416, 0.01033, 1.0, 0.05286, 0.02416, 0.01033, 1.0, 0.05286, 0.02416, 0.01033, 1.0, 0.05286, 0.02416, 0.01033, 1.0, 0.05286, 0.02416, 0.01033, 1.0, 0.05286, 0.02416, 0.01033, 1.0, 0.05286, 0.02416, 0.01033, 1.0, 0.05286, 0.02416, 0.01033, 1.0, 0.05286, 0.02416, 0.01033, 1.0, 0.05286, 0.02416, 0.01033, 1.0, 0.05286, 0.02416, 0.01033, 1.0, 0.05286, 0.02416, 0.01033, 1.0, 0.05286, 0.02416, 0.01033, 1.0, 0.05286, 0.02416, 0.01033, 1.0, 0.05286, 0.02416, 0.01033, 1.0, 0.05286, 0.02416, 0.01033, 1.0, 0.05286, 0.02416, 0.01033, 1.0, 0.05286, 0.02416, 0.01033, 1.0, 0.05286, 0.02416, 0.01033, 1.0, 0.05286, 0.02416, 0.01033, 1.0, 0.05286, 0.02416, 0.01033, 1.0, 0.05286, 0.02416, 0.01033, 1.0, 0.05286, 0.02416, 0.01033, 1.0, 0.05286, 0.02416, 0.01033, 1.0, 0.05286, 0.02416, 0.01033, 1.0, 0.05286, 0.02416, 0.01033, 1.0, 0.05286, 0.02416, 0.01033, 1.0, 0.05286, 0.02416, 0.01033, 1.0, 0.05286, 0.02416, 0.01033, 1.0, 0.05286, 0.02416, 0.01033, 1.0, 0.05286, 0.02416, 0.01033, 1.0, 0.05286, 0.02416, 0.01033, 1.0, 0.05286, 0.02416, 0.01033, 1.0, 0.05286, 0.02416, 0.01033, 1.0, 0.05286, 0.02416, 0.01033, 1.0, 0.05286, 0.02416, 0.01033, 1.0, 0.05286, 0.02416, 0.01033, 1.0, 0.05286, 0.02416, 0.01033, 1.0, 0.05286, 0.02416, 0.01033, 1.0, 0.05286, 0.02416, 0.01033, 1.0, 0.05286, 0.02416, 0.01033, 1.0, 0.05286, 0.02416, 0.01033, 1.0, 0.05286, 0.02416, 0.01033, 1.0, 0.05286, 0.02416, 0.01033, 1.0, 0.05286, 0.02416, 0.01033, 1.0, 0.05286, 0.02416, 0.01033, 1.0, 0.05286, 0.02416, 0.01033, 1.0, 0.05286, 0.02416, 0.01033, 1.0, 0.05286, 0.02416, 0.01033, 1.0, 0.05286, 0.02416, 0.01033, 1.0, 0.05286, 0.02416, 0.01033, 1.0, 0.05286, 0.02416, 0.01033, 1.0, 0.05286, 0.02416, 0.01033, 1.0, 0.05286, 0.02416, 0.01033, 1.0, 0.05286, 0.02416, 0.01033, 1.0, 0.05286, 0.02416, 0.01033, 1.0, 0.05286, 0.02416, 0.01033, 1.0, 0.05286, 0.02416, 0.01033, 1.0, 0.05286, 0.02416, 0.01033, 1.0, 0.05286, 0.02416, 0.01033, 1.0, 0.05286, 0.02416, 0.01033, 1.0, 0.05286, 0.02416, 0.01033, 1.0, 0.05286, 0.02416, 0.01033, 1.0, 0.05286, 0.02416, 0.01033, 1.0, 0.05286, 0.02416, 0.01033, 1.0, 0.05286, 0.02416, 0.01033, 1.0, 0.05286, 0.02416, 0.01033, 1.0, 0.05286, 0.02416, 0.01033, 1.0, 0.05286, 0.02416, 0.01033, 1.0, 0.05286, 0.02416, 0.01033, 1.0, 0.05286, 0.02416, 0.01033, 1.0, 0.05286, 0.02416, 0.01033, 1.0, 0.05286, 0.02416, 0.01033, 1.0, 0.05286, 0.02416, 0.01033, 1.0, 0.05286, 0.02416, 0.01033, 1.0, 0.05286, 0.02416, 0.01033, 1.0, 0.05286, 0.02416, 0.01033, 1.0, 0.05286, 0.02416, 0.01033, 1.0, 0.05286, 0.02416, 0.01033, 1.0, 0.05286, 0.02416, 0.01033, 1.0])
me_tree.materials.append(mat_material)
me_tree.use_mirror_vertex_groups = False
me_tree.use_paint_bone_selection = False
me_tree.use_paint_mask = True
me_tree.update()

# ---- objects
ob_tree = bpy.data.objects.new('Tree', me_tree)

# ---- transforms, parenting, visibility, modifiers, constraints
ob_tree.location = (0.0, 0.0, 0.0)
ob_tree.scale = (0.2275, 0.2275, 0.2275)
ob_tree.lock_rotations_4d = False
ob_tree.empty_display_type = 'ARROWS'
ob_tree.lineart.crease_threshold = 0.0

# ---- collection membership
col_collection.objects.link(ob_tree)

# ---- scene / render settings (as saved in the file)
scene.frame_start = 1; scene.frame_end = 250; scene.frame_set(1)
scene.render.engine = 'BLENDER_EEVEE_NEXT'
scene.cycles.sampling_pattern = 'TABULATED_SOBOL'
bpy.context.view_layer.update()

# ---- added for rendering (the .blend has no active camera and no usable light): camera, sun
cam_auto = bpy.data.cameras.new('AutoCamera')
cam_auto.lens = 50.0
cam_auto.sensor_width = 36.0
cam_auto.clip_end = 1000.0
ob_auto_camera = bpy.data.objects.new('AutoCamera', cam_auto)
scene.collection.objects.link(ob_auto_camera)
ob_auto_camera.location = (2.61991, -3.33189, 2.17312)
ob_auto_camera.rotation_euler = (1.09748, -7.21219e-08, 0.694738)
scene.camera = ob_auto_camera
light_auto_sun = bpy.data.lights.new('AutoSun', 'SUN')
light_auto_sun.energy = 3.0
light_auto_sun.angle = 0.0523599
ob_auto_sun = bpy.data.objects.new('AutoSun', light_auto_sun)
scene.collection.objects.link(ob_auto_sun)
ob_auto_sun.rotation_euler = (0.872665, 0.174533, 0.523599)
bpy.context.view_layer.update()
